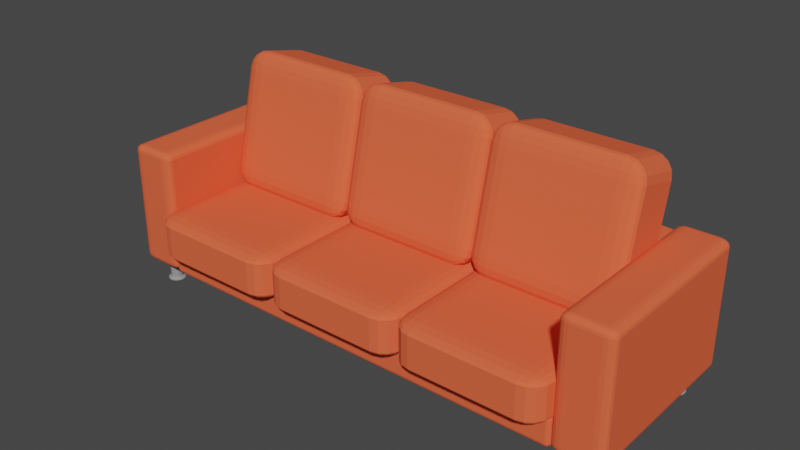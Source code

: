 # Source: Stor_sofa.blend  (saved by Blender 2.82.7; exported with 4.5.12 LTS)
import bpy
from mathutils import Matrix  # noqa: F401  (used for matrix-valued properties, if any)

bpy.ops.wm.read_factory_settings(use_empty=True)
scene = bpy.context.scene
scene.name = 'Scene'

# ---- collections
col_collection = bpy.data.collections.new('Collection'); scene.collection.children.link(col_collection)

# ---- materials (node trees are filled in below, after node groups)
mat_material_009 = bpy.data.materials.new('Material.009')
mat_material_009.use_transparent_shadow = False
mat_material_009.diffuse_color = (0.8714, 0.1301, 0.05613, 1.0)
mat_material_008 = bpy.data.materials.new('Material.008')
mat_material_008.use_transparent_shadow = False
mat_material_008.diffuse_color = (0.8714, 0.1301, 0.05613, 1.0)
mat_material_007 = bpy.data.materials.new('Material.007')
mat_material_007.use_transparent_shadow = False
mat_material_007.diffuse_color = (0.8714, 0.1301, 0.05613, 1.0)
mat_material_010 = bpy.data.materials.new('Material.010')
mat_material_010.use_transparent_shadow = False
mat_material_010.diffuse_color = (0.8714, 0.1301, 0.05613, 1.0)
mat_material_001 = bpy.data.materials.new('Material.001')
mat_material_001.use_transparent_shadow = False
mat_material_001.diffuse_color = (0.8714, 0.1301, 0.05613, 1.0)
mat_material_002 = bpy.data.materials.new('Material.002')
mat_material_002.use_transparent_shadow = False
mat_material_002.diffuse_color = (0.8714, 0.1301, 0.05613, 1.0)
mat_material_003 = bpy.data.materials.new('Material.003')
mat_material_003.use_transparent_shadow = False
mat_material_003.diffuse_color = (0.8714, 0.1301, 0.05613, 1.0)
mat_material_006 = bpy.data.materials.new('Material.006')
mat_material_006.use_transparent_shadow = False
mat_material_006.diffuse_color = (0.8714, 0.1301, 0.05613, 1.0)
mat_material_005 = bpy.data.materials.new('Material.005')
mat_material_005.use_transparent_shadow = False
mat_material_005.diffuse_color = (0.8714, 0.1301, 0.05613, 1.0)
mat_material_004 = bpy.data.materials.new('Material.004')
mat_material_004.use_transparent_shadow = False
mat_material_004.diffuse_color = (0.8714, 0.1301, 0.05613, 1.0)
mat_material_014 = bpy.data.materials.new('Material.014')
mat_material_014.use_transparent_shadow = False
mat_material_014.diffuse_color = (0.2961, 0.2961, 0.2961, 1.0)
mat_material_013 = bpy.data.materials.new('Material.013')
mat_material_013.use_transparent_shadow = False
mat_material_013.diffuse_color = (0.2961, 0.2961, 0.2961, 1.0)
mat_material_011 = bpy.data.materials.new('Material.011')
mat_material_011.use_transparent_shadow = False
mat_material_011.diffuse_color = (0.2961, 0.2961, 0.2961, 1.0)
mat_material_012 = bpy.data.materials.new('Material.012')
mat_material_012.use_transparent_shadow = False
mat_material_012.diffuse_color = (0.2961, 0.2961, 0.2961, 1.0)

# ---- material node trees

# ---- world
world_world = bpy.data.worlds.new('World'); scene.world = world_world
world_world.use_nodes = True; world_world.node_tree.nodes.clear()
_N = world_world.node_tree.nodes; _L = world_world.node_tree.links
n0 = _N.new('ShaderNodeOutputWorld'); n0.name = 'World Output'; n0.location = (300, 300)
n1 = _N.new('ShaderNodeBackground'); n1.name = 'Background'; n1.location = (10, 300)
n1.inputs[0].default_value = (0.05088, 0.05088, 0.05088, 1.0)
_L.new(n1.outputs[0], n0.inputs[0])
n0.is_active_output = True
world_world.color = (0.05088, 0.05088, 0.05088)
world_world.use_sun_shadow = False
world_world.sun_shadow_jitter_overblur = 0.0

# ---- meshes
me_cube_001 = bpy.data.meshes.new('Cube.001')
me_cube_001.from_pydata([(-3.5, -1.5, -0.25), (-3.5, -1.5, 0.25), (-3.5, 1.5, -0.25), (-3.5, 1.5, 0.25), (3.5, -1.5, -0.25), (3.5, -1.5, 0.25), (3.5, 1.5, -0.25), (3.5, 1.5, 0.25)], [], [(0, 1, 3, 2), (2, 3, 7, 6), (6, 7, 5, 4), (4, 5, 1, 0), (2, 6, 4, 0), (7, 3, 1, 5)])
_uv = me_cube_001.uv_layers.new(name='UVMap')
_uv.uv.foreach_set('vector', [0.375, 0.0, 0.625, 0.0, 0.625, 0.25, 0.375, 0.25, 0.375, 0.25, 0.625, 0.25, 0.625, 0.5, 0.375, 0.5, 0.375, 0.5, 0.625, 0.5, 0.625, 0.75, 0.375, 0.75, 0.375, 0.75, 0.625, 0.75, 0.625, 1.0, 0.375, 1.0, 0.125, 0.5, 0.375, 0.5, 0.375, 0.75, 0.125, 0.75, 0.625, 0.5, 0.875, 0.5, 0.875, 0.75, 0.625, 0.75])
me_cube_001.materials.append(mat_material_009)
me_cube_001.use_remesh_fix_poles = True
me_cube_001.use_remesh_preserve_attributes = False
me_cube_001.use_mirror_vertex_groups = False
me_cube_001.update()
me_cube_002 = bpy.data.meshes.new('Cube.002')
me_cube_002.from_pydata([(-0.25, -1.5, -0.25), (-0.25, -1.5, 0.25), (-0.25, 1.5, -0.25), (-0.25, 1.5, 0.25), (0.25, -1.5, -0.25), (0.25, -1.5, 0.25), (0.25, 1.5, -0.25), (0.25, 1.5, 0.25), (-0.25, -1.5, 1.75), (-0.25, 1.5, 1.75), (0.25, -1.5, 1.75), (0.25, 1.5, 1.75)], [], [(0, 1, 3, 2), (2, 3, 7, 6), (6, 7, 5, 4), (4, 5, 1, 0), (2, 6, 4, 0), (3, 1, 8, 9), (11, 9, 8, 10), (1, 5, 10, 8), (7, 3, 9, 11), (5, 7, 11, 10)])
_uv = me_cube_002.uv_layers.new(name='UVMap')
_uv.uv.foreach_set('vector', [0.375, 0.0, 0.625, 0.0, 0.625, 0.25, 0.375, 0.25, 0.375, 0.25, 0.625, 0.25, 0.625, 0.5, 0.375, 0.5, 0.375, 0.5, 0.625, 0.5, 0.625, 0.75, 0.375, 0.75, 0.375, 0.75, 0.625, 0.75, 0.625, 1.0, 0.375, 1.0, 0.125, 0.5, 0.375, 0.5, 0.375, 0.75, 0.125, 0.75, 0.625, 0.25, 0.625, 0.0, 0.625, 0.0, 0.625, 0.25, 0.625, 0.5, 0.875, 0.5, 0.875, 0.75, 0.625, 0.75, 0.625, 1.0, 0.625, 0.75, 0.625, 0.75, 0.625, 1.0, 0.625, 0.5, 0.625, 0.25, 0.625, 0.25, 0.625, 0.5, 0.625, 0.75, 0.625, 0.5, 0.625, 0.5, 0.625, 0.75])
me_cube_002.materials.append(mat_material_008)
me_cube_002.use_remesh_fix_poles = True
me_cube_002.use_remesh_preserve_attributes = False
me_cube_002.use_mirror_vertex_groups = False
me_cube_002.update()
me_cube_003 = bpy.data.meshes.new('Cube.003')
me_cube_003.from_pydata([(-0.25, -1.5, -0.25), (-0.25, -1.5, 0.25), (-0.25, 1.5, -0.25), (-0.25, 1.5, 0.25), (0.25, -1.5, -0.25), (0.25, -1.5, 0.25), (0.25, 1.5, -0.25), (0.25, 1.5, 0.25), (-0.25, -1.5, 1.75), (-0.25, 1.5, 1.75), (0.25, -1.5, 1.75), (0.25, 1.5, 1.75)], [], [(0, 1, 3, 2), (2, 3, 7, 6), (6, 7, 5, 4), (4, 5, 1, 0), (2, 6, 4, 0), (7, 3, 9, 11), (11, 9, 8, 10), (5, 7, 11, 10), (3, 1, 8, 9), (1, 5, 10, 8)])
_uv = me_cube_003.uv_layers.new(name='UVMap')
_uv.uv.foreach_set('vector', [0.375, 0.0, 0.625, 0.0, 0.625, 0.25, 0.375, 0.25, 0.375, 0.25, 0.625, 0.25, 0.625, 0.5, 0.375, 0.5, 0.375, 0.5, 0.625, 0.5, 0.625, 0.75, 0.375, 0.75, 0.375, 0.75, 0.625, 0.75, 0.625, 1.0, 0.375, 1.0, 0.125, 0.5, 0.375, 0.5, 0.375, 0.75, 0.125, 0.75, 0.625, 0.5, 0.625, 0.25, 0.625, 0.25, 0.625, 0.5, 0.625, 0.5, 0.875, 0.5, 0.875, 0.75, 0.625, 0.75, 0.625, 0.75, 0.625, 0.5, 0.625, 0.5, 0.625, 0.75, 0.625, 0.25, 0.625, 0.0, 0.625, 0.0, 0.625, 0.25, 0.625, 1.0, 0.625, 0.75, 0.625, 0.75, 0.625, 1.0])
me_cube_003.materials.append(mat_material_007)
me_cube_003.use_remesh_fix_poles = True
me_cube_003.use_remesh_preserve_attributes = False
me_cube_003.use_mirror_vertex_groups = False
me_cube_003.update()
me_cube_004 = bpy.data.meshes.new('Cube.004')
me_cube_004.from_pydata([(-0.25, -0.25, -0.25), (-0.25, -0.25, 0.25), (-0.25, 0.25, -0.25), (-0.25, 0.25, 0.25), (0.25, -0.25, -0.25), (0.25, -0.25, 0.25), (0.25, 0.25, -0.25), (0.25, 0.25, 0.25), (-0.25, -0.25, 1.2), (-0.25, 0.25, 1.2), (0.25, -0.25, 1.2), (0.25, 0.25, 1.2)], [], [(0, 1, 3, 2), (2, 3, 7, 6), (6, 7, 5, 4), (4, 5, 1, 0), (2, 6, 4, 0), (1, 5, 10, 8), (11, 9, 8, 10), (7, 3, 9, 11), (5, 7, 11, 10), (3, 1, 8, 9)])
_uv = me_cube_004.uv_layers.new(name='UVMap')
_uv.uv.foreach_set('vector', [0.375, 0.0, 0.625, 0.0, 0.625, 0.25, 0.375, 0.25, 0.375, 0.25, 0.625, 0.25, 0.625, 0.5, 0.375, 0.5, 0.375, 0.5, 0.625, 0.5, 0.625, 0.75, 0.375, 0.75, 0.375, 0.75, 0.625, 0.75, 0.625, 1.0, 0.375, 1.0, 0.125, 0.5, 0.375, 0.5, 0.375, 0.75, 0.125, 0.75, 0.625, 1.0, 0.625, 0.75, 0.625, 0.75, 0.625, 1.0, 0.625, 0.5, 0.875, 0.5, 0.875, 0.75, 0.625, 0.75, 0.625, 0.5, 0.625, 0.25, 0.625, 0.25, 0.625, 0.5, 0.625, 0.75, 0.625, 0.5, 0.625, 0.5, 0.625, 0.75, 0.625, 0.25, 0.625, 0.0, 0.625, 0.0, 0.625, 0.25])
me_cube_004.materials.append(mat_material_010)
me_cube_004.use_remesh_fix_poles = True
me_cube_004.use_remesh_preserve_attributes = False
me_cube_004.use_mirror_vertex_groups = False
me_cube_004.update()
me_cube_005 = bpy.data.meshes.new('Cube.005')
me_cube_005.from_pydata([(-0.25, -0.25, -0.25), (-0.25, -0.25, 0.25), (-0.25, 0.25, -0.25), (-0.25, 0.25, 0.25), (0.25, -0.25, -0.25), (0.25, -0.25, 0.25), (0.25, 0.25, -0.25), (0.25, 0.25, 0.25)], [], [(0, 1, 3, 2), (2, 3, 7, 6), (6, 7, 5, 4), (4, 5, 1, 0), (2, 6, 4, 0), (7, 3, 1, 5)])
_uv = me_cube_005.uv_layers.new(name='UVMap')
_uv.uv.foreach_set('vector', [0.375, 0.0, 0.625, 0.0, 0.625, 0.25, 0.375, 0.25, 0.375, 0.25, 0.625, 0.25, 0.625, 0.5, 0.375, 0.5, 0.375, 0.5, 0.625, 0.5, 0.625, 0.75, 0.375, 0.75, 0.375, 0.75, 0.625, 0.75, 0.625, 1.0, 0.375, 1.0, 0.125, 0.5, 0.375, 0.5, 0.375, 0.75, 0.125, 0.75, 0.625, 0.5, 0.875, 0.5, 0.875, 0.75, 0.625, 0.75])
me_cube_005.materials.append(mat_material_001)
me_cube_005.use_remesh_fix_poles = True
me_cube_005.use_remesh_preserve_attributes = False
me_cube_005.use_mirror_vertex_groups = False
me_cube_005.update()
me_cube_006 = bpy.data.meshes.new('Cube.006')
me_cube_006.from_pydata([(-0.25, -0.25, -0.25), (-0.25, -0.25, 0.25), (-0.25, 0.25, -0.25), (-0.25, 0.25, 0.25), (0.25, -0.25, -0.25), (0.25, -0.25, 0.25), (0.25, 0.25, -0.25), (0.25, 0.25, 0.25)], [], [(0, 1, 3, 2), (2, 3, 7, 6), (6, 7, 5, 4), (4, 5, 1, 0), (2, 6, 4, 0), (7, 3, 1, 5)])
_uv = me_cube_006.uv_layers.new(name='UVMap')
_uv.uv.foreach_set('vector', [0.375, 0.0, 0.625, 0.0, 0.625, 0.25, 0.375, 0.25, 0.375, 0.25, 0.625, 0.25, 0.625, 0.5, 0.375, 0.5, 0.375, 0.5, 0.625, 0.5, 0.625, 0.75, 0.375, 0.75, 0.375, 0.75, 0.625, 0.75, 0.625, 1.0, 0.375, 1.0, 0.125, 0.5, 0.375, 0.5, 0.375, 0.75, 0.125, 0.75, 0.625, 0.5, 0.875, 0.5, 0.875, 0.75, 0.625, 0.75])
me_cube_006.materials.append(mat_material_002)
me_cube_006.use_remesh_fix_poles = True
me_cube_006.use_remesh_preserve_attributes = False
me_cube_006.use_mirror_vertex_groups = False
me_cube_006.update()
me_cube_007 = bpy.data.meshes.new('Cube.007')
me_cube_007.from_pydata([(-0.25, -0.25, -0.25), (-0.25, -0.25, 0.25), (-0.25, 0.25, -0.25), (-0.25, 0.25, 0.25), (0.25, -0.25, -0.25), (0.25, -0.25, 0.25), (0.25, 0.25, -0.25), (0.25, 0.25, 0.25)], [], [(0, 1, 3, 2), (2, 3, 7, 6), (6, 7, 5, 4), (4, 5, 1, 0), (2, 6, 4, 0), (7, 3, 1, 5)])
_uv = me_cube_007.uv_layers.new(name='UVMap')
_uv.uv.foreach_set('vector', [0.375, 0.0, 0.625, 0.0, 0.625, 0.25, 0.375, 0.25, 0.375, 0.25, 0.625, 0.25, 0.625, 0.5, 0.375, 0.5, 0.375, 0.5, 0.625, 0.5, 0.625, 0.75, 0.375, 0.75, 0.375, 0.75, 0.625, 0.75, 0.625, 1.0, 0.375, 1.0, 0.125, 0.5, 0.375, 0.5, 0.375, 0.75, 0.125, 0.75, 0.625, 0.5, 0.875, 0.5, 0.875, 0.75, 0.625, 0.75])
me_cube_007.materials.append(mat_material_003)
me_cube_007.use_remesh_fix_poles = True
me_cube_007.use_remesh_preserve_attributes = False
me_cube_007.use_mirror_vertex_groups = False
me_cube_007.update()
me_cube_008 = bpy.data.meshes.new('Cube.008')
me_cube_008.from_pydata([(-0.25, -0.25, -0.25), (-0.25, -0.25, 0.25), (-0.25, 0.25, -0.25), (-0.25, 0.25, 0.25), (0.25, -0.25, -0.25), (0.25, -0.25, 0.25), (0.25, 0.25, -0.25), (0.25, 0.25, 0.25)], [], [(0, 1, 3, 2), (2, 3, 7, 6), (6, 7, 5, 4), (4, 5, 1, 0), (2, 6, 4, 0), (7, 3, 1, 5)])
_uv = me_cube_008.uv_layers.new(name='UVMap')
_uv.uv.foreach_set('vector', [0.375, 0.0, 0.625, 0.0, 0.625, 0.25, 0.375, 0.25, 0.375, 0.25, 0.625, 0.25, 0.625, 0.5, 0.375, 0.5, 0.375, 0.5, 0.625, 0.5, 0.625, 0.75, 0.375, 0.75, 0.375, 0.75, 0.625, 0.75, 0.625, 1.0, 0.375, 1.0, 0.125, 0.5, 0.375, 0.5, 0.375, 0.75, 0.125, 0.75, 0.625, 0.5, 0.875, 0.5, 0.875, 0.75, 0.625, 0.75])
me_cube_008.materials.append(mat_material_006)
me_cube_008.use_remesh_fix_poles = True
me_cube_008.use_remesh_preserve_attributes = False
me_cube_008.use_mirror_vertex_groups = False
me_cube_008.update()
me_cube_009 = bpy.data.meshes.new('Cube.009')
me_cube_009.from_pydata([(-0.25, -0.25, -0.25), (-0.25, -0.25, 0.25), (-0.25, 0.25, -0.25), (-0.25, 0.25, 0.25), (0.25, -0.25, -0.25), (0.25, -0.25, 0.25), (0.25, 0.25, -0.25), (0.25, 0.25, 0.25)], [], [(0, 1, 3, 2), (2, 3, 7, 6), (6, 7, 5, 4), (4, 5, 1, 0), (2, 6, 4, 0), (7, 3, 1, 5)])
_uv = me_cube_009.uv_layers.new(name='UVMap')
_uv.uv.foreach_set('vector', [0.375, 0.0, 0.625, 0.0, 0.625, 0.25, 0.375, 0.25, 0.375, 0.25, 0.625, 0.25, 0.625, 0.5, 0.375, 0.5, 0.375, 0.5, 0.625, 0.5, 0.625, 0.75, 0.375, 0.75, 0.375, 0.75, 0.625, 0.75, 0.625, 1.0, 0.375, 1.0, 0.125, 0.5, 0.375, 0.5, 0.375, 0.75, 0.125, 0.75, 0.625, 0.5, 0.875, 0.5, 0.875, 0.75, 0.625, 0.75])
me_cube_009.materials.append(mat_material_005)
me_cube_009.use_remesh_fix_poles = True
me_cube_009.use_remesh_preserve_attributes = False
me_cube_009.use_mirror_vertex_groups = False
me_cube_009.update()
me_cube_010 = bpy.data.meshes.new('Cube.010')
me_cube_010.from_pydata([(-0.25, -0.25, -0.25), (-0.25, -0.25, 0.25), (-0.25, 0.25, -0.25), (-0.25, 0.25, 0.25), (0.25, -0.25, -0.25), (0.25, -0.25, 0.25), (0.25, 0.25, -0.25), (0.25, 0.25, 0.25)], [], [(0, 1, 3, 2), (2, 3, 7, 6), (6, 7, 5, 4), (4, 5, 1, 0), (2, 6, 4, 0), (7, 3, 1, 5)])
_uv = me_cube_010.uv_layers.new(name='UVMap')
_uv.uv.foreach_set('vector', [0.375, 0.0, 0.625, 0.0, 0.625, 0.25, 0.375, 0.25, 0.375, 0.25, 0.625, 0.25, 0.625, 0.5, 0.375, 0.5, 0.375, 0.5, 0.625, 0.5, 0.625, 0.75, 0.375, 0.75, 0.375, 0.75, 0.625, 0.75, 0.625, 1.0, 0.375, 1.0, 0.125, 0.5, 0.375, 0.5, 0.375, 0.75, 0.125, 0.75, 0.625, 0.5, 0.875, 0.5, 0.875, 0.75, 0.625, 0.75])
me_cube_010.materials.append(mat_material_004)
me_cube_010.use_remesh_fix_poles = True
me_cube_010.use_remesh_preserve_attributes = False
me_cube_010.use_mirror_vertex_groups = False
me_cube_010.update()
me_cylinder = bpy.data.meshes.new('Cylinder')
me_cylinder.from_pydata([(9.366e-09, 0.1403, -0.24), (0.0, 0.1, 0.25), (0.02918, 0.1373, -0.24), (0.02079, 0.09781, 0.25), (0.05708, 0.1282, -0.24), (0.04067, 0.09135, 0.25), (0.08249, 0.1135, -0.24), (0.05878, 0.0809, 0.25), (0.1043, 0.0939, -0.24), (0.07431, 0.06691, 0.25), (0.1215, 0.07017, -0.24), (0.0866, 0.05, 0.25), (0.1335, 0.04337, -0.24), (0.09511, 0.0309, 0.25), (0.1396, 0.01467, -0.24), (0.09945, 0.01045, 0.25), (0.1396, -0.01467, -0.24), (0.09945, -0.01045, 0.25), (0.1335, -0.04337, -0.24), (0.09511, -0.0309, 0.25), (0.1215, -0.07017, -0.24), (0.0866, -0.05, 0.25), (0.1043, -0.0939, -0.24), (0.07431, -0.06691, 0.25), (0.08249, -0.1135, -0.24), (0.05878, -0.0809, 0.25), (0.05708, -0.1282, -0.24), (0.04067, -0.09135, 0.25), (0.02918, -0.1373, -0.24), (0.02079, -0.09781, 0.25), (-2.902e-09, -0.1403, -0.24), (-8.742e-09, -0.1, 0.25), (-0.02918, -0.1373, -0.24), (-0.02079, -0.09781, 0.25), (-0.05708, -0.1282, -0.24), (-0.04067, -0.09135, 0.25), (-0.08249, -0.1135, -0.24), (-0.05878, -0.0809, 0.25), (-0.1043, -0.0939, -0.24), (-0.07431, -0.06691, 0.25), (-0.1215, -0.07017, -0.24), (-0.0866, -0.05, 0.25), (-0.1335, -0.04337, -0.24), (-0.09511, -0.0309, 0.25), (-0.1396, -0.01467, -0.24), (-0.09945, -0.01045, 0.25), (-0.1396, 0.01467, -0.24), (-0.09945, 0.01045, 0.25), (-0.1335, 0.04337, -0.24), (-0.09511, 0.0309, 0.25), (-0.1215, 0.07017, -0.24), (-0.0866, 0.05, 0.25), (-0.1043, 0.0939, -0.24), (-0.07431, 0.06691, 0.25), (-0.08249, 0.1135, -0.24), (-0.05878, 0.0809, 0.25), (-0.05708, 0.1282, -0.24), (-0.04067, 0.09135, 0.25), (-0.02918, 0.1373, -0.24), (-0.02079, 0.09781, 0.25), (0.0, 0.1, 0.0), (0.02079, 0.09781, 0.0), (0.04067, 0.09135, 0.0), (0.05878, 0.0809, 0.0), (0.07431, 0.06691, 0.0), (0.0866, 0.05, 0.0), (0.09511, 0.0309, 0.0), (0.09945, 0.01045, 0.0), (0.09945, -0.01045, 0.0), (0.09511, -0.0309, 0.0), (0.0866, -0.05, 0.0), (0.07431, -0.06691, 0.0), (0.05878, -0.0809, 0.0), (0.04067, -0.09135, 0.0), (0.02079, -0.09781, 0.0), (-8.742e-09, -0.1, 0.0), (-0.02079, -0.09781, 0.0), (-0.04067, -0.09135, 0.0), (-0.05878, -0.0809, 0.0), (-0.07431, -0.06691, 0.0), (-0.0866, -0.05, 0.0), (-0.09511, -0.0309, 0.0), (-0.09945, -0.01045, 0.0), (-0.09945, 0.01045, 0.0), (-0.09511, 0.0309, 0.0), (-0.0866, 0.05, 0.0), (-0.07431, 0.06691, 0.0), (-0.05878, 0.0809, 0.0), (-0.04067, 0.09135, 0.0), (-0.02079, 0.09781, 0.0), (0.02079, 0.09781, -0.125), (0.04067, 0.09135, -0.125), (0.05878, 0.0809, -0.125), (0.07431, 0.06691, -0.125), (0.0866, 0.05, -0.125), (0.09511, 0.0309, -0.125), (0.09945, 0.01045, -0.125), (0.09945, -0.01045, -0.125), (0.09511, -0.0309, -0.125), (0.0866, -0.05, -0.125), (0.07431, -0.06691, -0.125), (0.05878, -0.0809, -0.125), (0.04067, -0.09135, -0.125), (0.02079, -0.09781, -0.125), (-8.742e-09, -0.1, -0.125), (-0.02079, -0.09781, -0.125), (-0.04067, -0.09135, -0.125), (-0.05878, -0.0809, -0.125), (-0.07431, -0.06691, -0.125), (-0.0866, -0.05, -0.125), (-0.09511, -0.0309, -0.125), (-0.09945, -0.01045, -0.125), (-0.09945, 0.01045, -0.125), (-0.09511, 0.0309, -0.125), (-0.0866, 0.05, -0.125), (-0.07431, 0.06691, -0.125), (-0.05878, 0.0809, -0.125), (-0.04067, 0.09135, -0.125), (-0.02079, 0.09781, -0.125), (0.0, 0.1, -0.125), (0.02079, 0.09781, -0.1875), (0.04067, 0.09135, -0.1875), (0.05878, 0.0809, -0.1875), (0.07431, 0.06691, -0.1875), (0.0866, 0.05, -0.1875), (0.09511, 0.0309, -0.1875), (0.09945, 0.01045, -0.1875), (0.09945, -0.01045, -0.1875), (0.09511, -0.0309, -0.1875), (0.0866, -0.05, -0.1875), (0.07431, -0.06691, -0.1875), (0.05878, -0.0809, -0.1875), (0.04067, -0.09135, -0.1875), (0.02079, -0.09781, -0.1875), (-8.742e-09, -0.1, -0.1875), (-0.02079, -0.09781, -0.1875), (-0.04067, -0.09135, -0.1875), (-0.05878, -0.0809, -0.1875), (-0.07431, -0.06691, -0.1875), (-0.0866, -0.05, -0.1875), (-0.09511, -0.0309, -0.1875), (-0.09945, -0.01045, -0.1875), (-0.09945, 0.01045, -0.1875), (-0.09511, 0.0309, -0.1875), (-0.0866, 0.05, -0.1875), (-0.07431, 0.06691, -0.1875), (-0.05878, 0.0809, -0.1875), (-0.04067, 0.09135, -0.1875), (-0.02079, 0.09781, -0.1875), (0.0, 0.1, -0.1875), (0.02918, 0.1373, -0.2217), (0.05708, 0.1282, -0.2217), (0.08249, 0.1135, -0.2217), (0.1043, 0.0939, -0.2217), (0.1215, 0.07017, -0.2217), (0.1335, 0.04337, -0.2217), (0.1396, 0.01467, -0.2217), (0.1396, -0.01467, -0.2217), (0.1335, -0.04337, -0.2217), (0.1215, -0.07017, -0.2217), (0.1043, -0.0939, -0.2217), (0.08249, -0.1135, -0.2217), (0.05708, -0.1282, -0.2217), (0.02918, -0.1373, -0.2217), (-2.902e-09, -0.1403, -0.2217), (-0.02918, -0.1373, -0.2217), (-0.05708, -0.1282, -0.2217), (-0.08249, -0.1135, -0.2217), (-0.1043, -0.0939, -0.2217), (-0.1215, -0.07017, -0.2217), (-0.1335, -0.04337, -0.2217), (-0.1396, -0.01467, -0.2217), (-0.1396, 0.01467, -0.2217), (-0.1335, 0.04337, -0.2217), (-0.1215, 0.07017, -0.2217), (-0.1043, 0.0939, -0.2217), (-0.08249, 0.1135, -0.2217), (-0.05708, 0.1282, -0.2217), (-0.02918, 0.1373, -0.2217), (9.366e-09, 0.1403, -0.2217)], [], [(60, 1, 3, 61), (61, 3, 5, 62), (62, 5, 7, 63), (63, 7, 9, 64), (64, 9, 11, 65), (65, 11, 13, 66), (66, 13, 15, 67), (67, 15, 17, 68), (68, 17, 19, 69), (69, 19, 21, 70), (70, 21, 23, 71), (71, 23, 25, 72), (72, 25, 27, 73), (73, 27, 29, 74), (74, 29, 31, 75), (75, 31, 33, 76), (76, 33, 35, 77), (77, 35, 37, 78), (78, 37, 39, 79), (79, 39, 41, 80), (80, 41, 43, 81), (81, 43, 45, 82), (82, 45, 47, 83), (83, 47, 49, 84), (84, 49, 51, 85), (85, 51, 53, 86), (86, 53, 55, 87), (87, 55, 57, 88), (3, 1, 59, 57, 55, 53, 51, 49, 47, 45, 43, 41, 39, 37, 35, 33, 31, 29, 27, 25, 23, 21, 19, 17, 15, 13, 11, 9, 7, 5), (88, 57, 59, 89), (89, 59, 1, 60), (0, 2, 4, 6, 8, 10, 12, 14, 16, 18, 20, 22, 24, 26, 28, 30, 32, 34, 36, 38, 40, 42, 44, 46, 48, 50, 52, 54, 56, 58), (118, 89, 60, 119), (117, 88, 89, 118), (116, 87, 88, 117), (115, 86, 87, 116), (114, 85, 86, 115), (113, 84, 85, 114), (112, 83, 84, 113), (111, 82, 83, 112), (110, 81, 82, 111), (109, 80, 81, 110), (108, 79, 80, 109), (107, 78, 79, 108), (106, 77, 78, 107), (105, 76, 77, 106), (104, 75, 76, 105), (103, 74, 75, 104), (102, 73, 74, 103), (101, 72, 73, 102), (100, 71, 72, 101), (99, 70, 71, 100), (98, 69, 70, 99), (97, 68, 69, 98), (96, 67, 68, 97), (95, 66, 67, 96), (94, 65, 66, 95), (93, 64, 65, 94), (92, 63, 64, 93), (91, 62, 63, 92), (90, 61, 62, 91), (119, 60, 61, 90), (149, 119, 90, 120), (120, 90, 91, 121), (121, 91, 92, 122), (122, 92, 93, 123), (123, 93, 94, 124), (124, 94, 95, 125), (125, 95, 96, 126), (126, 96, 97, 127), (127, 97, 98, 128), (128, 98, 99, 129), (129, 99, 100, 130), (130, 100, 101, 131), (131, 101, 102, 132), (132, 102, 103, 133), (133, 103, 104, 134), (134, 104, 105, 135), (135, 105, 106, 136), (136, 106, 107, 137), (137, 107, 108, 138), (138, 108, 109, 139), (139, 109, 110, 140), (140, 110, 111, 141), (141, 111, 112, 142), (142, 112, 113, 143), (143, 113, 114, 144), (144, 114, 115, 145), (145, 115, 116, 146), (146, 116, 117, 147), (147, 117, 118, 148), (148, 118, 119, 149), (178, 148, 149, 179), (177, 147, 148, 178), (176, 146, 147, 177), (175, 145, 146, 176), (174, 144, 145, 175), (173, 143, 144, 174), (172, 142, 143, 173), (171, 141, 142, 172), (170, 140, 141, 171), (169, 139, 140, 170), (168, 138, 139, 169), (167, 137, 138, 168), (166, 136, 137, 167), (165, 135, 136, 166), (164, 134, 135, 165), (163, 133, 134, 164), (162, 132, 133, 163), (161, 131, 132, 162), (160, 130, 131, 161), (159, 129, 130, 160), (158, 128, 129, 159), (157, 127, 128, 158), (156, 126, 127, 157), (155, 125, 126, 156), (154, 124, 125, 155), (153, 123, 124, 154), (152, 122, 123, 153), (151, 121, 122, 152), (150, 120, 121, 151), (179, 149, 120, 150), (0, 179, 150, 2), (2, 150, 151, 4), (4, 151, 152, 6), (6, 152, 153, 8), (8, 153, 154, 10), (10, 154, 155, 12), (12, 155, 156, 14), (14, 156, 157, 16), (16, 157, 158, 18), (18, 158, 159, 20), (20, 159, 160, 22), (22, 160, 161, 24), (24, 161, 162, 26), (26, 162, 163, 28), (28, 163, 164, 30), (30, 164, 165, 32), (32, 165, 166, 34), (34, 166, 167, 36), (36, 167, 168, 38), (38, 168, 169, 40), (40, 169, 170, 42), (42, 170, 171, 44), (44, 171, 172, 46), (46, 172, 173, 48), (48, 173, 174, 50), (50, 174, 175, 52), (52, 175, 176, 54), (54, 176, 177, 56), (56, 177, 178, 58), (58, 178, 179, 0)])
_uv = me_cylinder.uv_layers.new(name='UVMap')
_uv.uv.foreach_set('vector', [1.0, 0.75, 1.0, 1.0, 0.9667, 1.0, 0.9667, 0.75, 0.9667, 0.75, 0.9667, 1.0, 0.9333, 1.0, 0.9333, 0.75, 0.9333, 0.75, 0.9333, 1.0, 0.9, 1.0, 0.9, 0.75, 0.9, 0.75, 0.9, 1.0, 0.8667, 1.0, 0.8667, 0.75, 0.8667, 0.75, 0.8667, 1.0, 0.8333, 1.0, 0.8333, 0.75, 0.8333, 0.75, 0.8333, 1.0, 0.8, 1.0, 0.8, 0.75, 0.8, 0.75, 0.8, 1.0, 0.7667, 1.0, 0.7667, 0.75, 0.7667, 0.75, 0.7667, 1.0, 0.7333, 1.0, 0.7333, 0.75, 0.7333, 0.75, 0.7333, 1.0, 0.7, 1.0, 0.7, 0.75, 0.7, 0.75, 0.7, 1.0, 0.6667, 1.0, 0.6667, 0.75, 0.6667, 0.75, 0.6667, 1.0, 0.6333, 1.0, 0.6333, 0.75, 0.6333, 0.75, 0.6333, 1.0, 0.6, 1.0, 0.6, 0.75, 0.6, 0.75, 0.6, 1.0, 0.5667, 1.0, 0.5667, 0.75, 0.5667, 0.75, 0.5667, 1.0, 0.5333, 1.0, 0.5333, 0.75, 0.5333, 0.75, 0.5333, 1.0, 0.5, 1.0, 0.5, 0.75, 0.5, 0.75, 0.5, 1.0, 0.4667, 1.0, 0.4667, 0.75, 0.4667, 0.75, 0.4667, 1.0, 0.4333, 1.0, 0.4333, 0.75, 0.4333, 0.75, 0.4333, 1.0, 0.4, 1.0, 0.4, 0.75, 0.4, 0.75, 0.4, 1.0, 0.3667, 1.0, 0.3667, 0.75, 0.3667, 0.75, 0.3667, 1.0, 0.3333, 1.0, 0.3333, 0.75, 0.3333, 0.75, 0.3333, 1.0, 0.3, 1.0, 0.3, 0.75, 0.3, 0.75, 0.3, 1.0, 0.2667, 1.0, 0.2667, 0.75, 0.2667, 0.75, 0.2667, 1.0, 0.2333, 1.0, 0.2333, 0.75, 0.2333, 0.75, 0.2333, 1.0, 0.2, 1.0, 0.2, 0.75, 0.2, 0.75, 0.2, 1.0, 0.1667, 1.0, 0.1667, 0.75, 0.1667, 0.75, 0.1667, 1.0, 0.1333, 1.0, 0.1333, 0.75, 0.1333, 0.75, 0.1333, 1.0, 0.1, 1.0, 0.1, 0.75, 0.1, 0.75, 0.1, 1.0, 0.06667, 1.0, 0.06667, 0.75, 0.2999, 0.4848, 0.25, 0.49, 0.2001, 0.4848, 0.1524, 0.4693, 0.1089, 0.4442, 0.07165, 0.4106, 0.04215, 0.37, 0.02175, 0.3242, 0.01131, 0.2751, 0.01131, 0.2249, 0.02175, 0.1758, 0.04215, 0.13, 0.07165, 0.08941, 0.1089, 0.05584, 0.1524, 0.03075, 0.2001, 0.01524, 0.25, 0.01, 0.2999, 0.01524, 0.3476, 0.03075, 0.3911, 0.05584, 0.4284, 0.08941, 0.4578, 0.13, 0.4783, 0.1758, 0.4887, 0.2249, 0.4887, 0.2751, 0.4783, 0.3242, 0.4578, 0.37, 0.4284, 0.4106, 0.3911, 0.4442, 0.3476, 0.4693, 0.06667, 0.75, 0.06667, 1.0, 0.03333, 1.0, 0.03333, 0.75, 0.03333, 0.75, 0.03333, 1.0, -3.651e-07, 1.0, -3.651e-07, 0.75, 0.75, 0.49, 0.7999, 0.4848, 0.8476, 0.4693, 0.8911, 0.4442, 0.9284, 0.4106, 0.9578, 0.37, 0.9783, 0.3242, 0.9887, 0.2751, 0.9887, 0.2249, 0.9783, 0.1758, 0.9578, 0.13, 0.9284, 0.08941, 0.8911, 0.05584, 0.8476, 0.03075, 0.7999, 0.01524, 0.75, 0.01, 0.7001, 0.01524, 0.6524, 0.03075, 0.6089, 0.05584, 0.5716, 0.08941, 0.5422, 0.13, 0.5217, 0.1758, 0.5113, 0.2249, 0.5113, 0.2751, 0.5217, 0.3242, 0.5422, 0.37, 0.5716, 0.4106, 0.6089, 0.4442, 0.6524, 0.4693, 0.7001, 0.4848, 0.03333, 0.625, 0.03333, 0.75, -3.651e-07, 0.75, -3.651e-07, 0.625, 0.06667, 0.625, 0.06667, 0.75, 0.03333, 0.75, 0.03333, 0.625, 0.1, 0.625, 0.1, 0.75, 0.06667, 0.75, 0.06667, 0.625, 0.1333, 0.625, 0.1333, 0.75, 0.1, 0.75, 0.1, 0.625, 0.1667, 0.625, 0.1667, 0.75, 0.1333, 0.75, 0.1333, 0.625, 0.2, 0.625, 0.2, 0.75, 0.1667, 0.75, 0.1667, 0.625, 0.2333, 0.625, 0.2333, 0.75, 0.2, 0.75, 0.2, 0.625, 0.2667, 0.625, 0.2667, 0.75, 0.2333, 0.75, 0.2333, 0.625, 0.3, 0.625, 0.3, 0.75, 0.2667, 0.75, 0.2667, 0.625, 0.3333, 0.625, 0.3333, 0.75, 0.3, 0.75, 0.3, 0.625, 0.3667, 0.625, 0.3667, 0.75, 0.3333, 0.75, 0.3333, 0.625, 0.4, 0.625, 0.4, 0.75, 0.3667, 0.75, 0.3667, 0.625, 0.4333, 0.625, 0.4333, 0.75, 0.4, 0.75, 0.4, 0.625, 0.4667, 0.625, 0.4667, 0.75, 0.4333, 0.75, 0.4333, 0.625, 0.5, 0.625, 0.5, 0.75, 0.4667, 0.75, 0.4667, 0.625, 0.5333, 0.625, 0.5333, 0.75, 0.5, 0.75, 0.5, 0.625, 0.5667, 0.625, 0.5667, 0.75, 0.5333, 0.75, 0.5333, 0.625, 0.6, 0.625, 0.6, 0.75, 0.5667, 0.75, 0.5667, 0.625, 0.6333, 0.625, 0.6333, 0.75, 0.6, 0.75, 0.6, 0.625, 0.6667, 0.625, 0.6667, 0.75, 0.6333, 0.75, 0.6333, 0.625, 0.7, 0.625, 0.7, 0.75, 0.6667, 0.75, 0.6667, 0.625, 0.7333, 0.625, 0.7333, 0.75, 0.7, 0.75, 0.7, 0.625, 0.7667, 0.625, 0.7667, 0.75, 0.7333, 0.75, 0.7333, 0.625, 0.8, 0.625, 0.8, 0.75, 0.7667, 0.75, 0.7667, 0.625, 0.8333, 0.625, 0.8333, 0.75, 0.8, 0.75, 0.8, 0.625, 0.8667, 0.625, 0.8667, 0.75, 0.8333, 0.75, 0.8333, 0.625, 0.9, 0.625, 0.9, 0.75, 0.8667, 0.75, 0.8667, 0.625, 0.9333, 0.625, 0.9333, 0.75, 0.9, 0.75, 0.9, 0.625, 0.9667, 0.625, 0.9667, 0.75, 0.9333, 0.75, 0.9333, 0.625, 1.0, 0.625, 1.0, 0.75, 0.9667, 0.75, 0.9667, 0.625, 1.0, 0.5625, 1.0, 0.625, 0.9667, 0.625, 0.9667, 0.5625, 0.9667, 0.5625, 0.9667, 0.625, 0.9333, 0.625, 0.9333, 0.5625, 0.9333, 0.5625, 0.9333, 0.625, 0.9, 0.625, 0.9, 0.5625, 0.9, 0.5625, 0.9, 0.625, 0.8667, 0.625, 0.8667, 0.5625, 0.8667, 0.5625, 0.8667, 0.625, 0.8333, 0.625, 0.8333, 0.5625, 0.8333, 0.5625, 0.8333, 0.625, 0.8, 0.625, 0.8, 0.5625, 0.8, 0.5625, 0.8, 0.625, 0.7667, 0.625, 0.7667, 0.5625, 0.7667, 0.5625, 0.7667, 0.625, 0.7333, 0.625, 0.7333, 0.5625, 0.7333, 0.5625, 0.7333, 0.625, 0.7, 0.625, 0.7, 0.5625, 0.7, 0.5625, 0.7, 0.625, 0.6667, 0.625, 0.6667, 0.5625, 0.6667, 0.5625, 0.6667, 0.625, 0.6333, 0.625, 0.6333, 0.5625, 0.6333, 0.5625, 0.6333, 0.625, 0.6, 0.625, 0.6, 0.5625, 0.6, 0.5625, 0.6, 0.625, 0.5667, 0.625, 0.5667, 0.5625, 0.5667, 0.5625, 0.5667, 0.625, 0.5333, 0.625, 0.5333, 0.5625, 0.5333, 0.5625, 0.5333, 0.625, 0.5, 0.625, 0.5, 0.5625, 0.5, 0.5625, 0.5, 0.625, 0.4667, 0.625, 0.4667, 0.5625, 0.4667, 0.5625, 0.4667, 0.625, 0.4333, 0.625, 0.4333, 0.5625, 0.4333, 0.5625, 0.4333, 0.625, 0.4, 0.625, 0.4, 0.5625, 0.4, 0.5625, 0.4, 0.625, 0.3667, 0.625, 0.3667, 0.5625, 0.3667, 0.5625, 0.3667, 0.625, 0.3333, 0.625, 0.3333, 0.5625, 0.3333, 0.5625, 0.3333, 0.625, 0.3, 0.625, 0.3, 0.5625, 0.3, 0.5625, 0.3, 0.625, 0.2667, 0.625, 0.2667, 0.5625, 0.2667, 0.5625, 0.2667, 0.625, 0.2333, 0.625, 0.2333, 0.5625, 0.2333, 0.5625, 0.2333, 0.625, 0.2, 0.625, 0.2, 0.5625, 0.2, 0.5625, 0.2, 0.625, 0.1667, 0.625, 0.1667, 0.5625, 0.1667, 0.5625, 0.1667, 0.625, 0.1333, 0.625, 0.1333, 0.5625, 0.1333, 0.5625, 0.1333, 0.625, 0.1, 0.625, 0.1, 0.5625, 0.1, 0.5625, 0.1, 0.625, 0.06667, 0.625, 0.06667, 0.5625, 0.06667, 0.5625, 0.06667, 0.625, 0.03333, 0.625, 0.03333, 0.5625, 0.03333, 0.5625, 0.03333, 0.625, -3.651e-07, 0.625, -3.651e-07, 0.5625, 0.03333, 0.5312, 0.03333, 0.5625, -3.651e-07, 0.5625, -3.651e-07, 0.5312, 0.06667, 0.5312, 0.06667, 0.5625, 0.03333, 0.5625, 0.03333, 0.5312, 0.1, 0.5312, 0.1, 0.5625, 0.06667, 0.5625, 0.06667, 0.5312, 0.1333, 0.5312, 0.1333, 0.5625, 0.1, 0.5625, 0.1, 0.5312, 0.1667, 0.5312, 0.1667, 0.5625, 0.1333, 0.5625, 0.1333, 0.5312, 0.2, 0.5312, 0.2, 0.5625, 0.1667, 0.5625, 0.1667, 0.5312, 0.2333, 0.5312, 0.2333, 0.5625, 0.2, 0.5625, 0.2, 0.5312, 0.2667, 0.5312, 0.2667, 0.5625, 0.2333, 0.5625, 0.2333, 0.5312, 0.3, 0.5312, 0.3, 0.5625, 0.2667, 0.5625, 0.2667, 0.5312, 0.3333, 0.5312, 0.3333, 0.5625, 0.3, 0.5625, 0.3, 0.5312, 0.3667, 0.5312, 0.3667, 0.5625, 0.3333, 0.5625, 0.3333, 0.5312, 0.4, 0.5312, 0.4, 0.5625, 0.3667, 0.5625, 0.3667, 0.5312, 0.4333, 0.5312, 0.4333, 0.5625, 0.4, 0.5625, 0.4, 0.5312, 0.4667, 0.5312, 0.4667, 0.5625, 0.4333, 0.5625, 0.4333, 0.5312, 0.5, 0.5312, 0.5, 0.5625, 0.4667, 0.5625, 0.4667, 0.5312, 0.5333, 0.5312, 0.5333, 0.5625, 0.5, 0.5625, 0.5, 0.5312, 0.5667, 0.5312, 0.5667, 0.5625, 0.5333, 0.5625, 0.5333, 0.5312, 0.6, 0.5312, 0.6, 0.5625, 0.5667, 0.5625, 0.5667, 0.5312, 0.6333, 0.5312, 0.6333, 0.5625, 0.6, 0.5625, 0.6, 0.5312, 0.6667, 0.5312, 0.6667, 0.5625, 0.6333, 0.5625, 0.6333, 0.5312, 0.7, 0.5312, 0.7, 0.5625, 0.6667, 0.5625, 0.6667, 0.5312, 0.7333, 0.5312, 0.7333, 0.5625, 0.7, 0.5625, 0.7, 0.5312, 0.7667, 0.5312, 0.7667, 0.5625, 0.7333, 0.5625, 0.7333, 0.5312, 0.8, 0.5312, 0.8, 0.5625, 0.7667, 0.5625, 0.7667, 0.5312, 0.8333, 0.5312, 0.8333, 0.5625, 0.8, 0.5625, 0.8, 0.5312, 0.8667, 0.5312, 0.8667, 0.5625, 0.8333, 0.5625, 0.8333, 0.5312, 0.9, 0.5312, 0.9, 0.5625, 0.8667, 0.5625, 0.8667, 0.5312, 0.9333, 0.5312, 0.9333, 0.5625, 0.9, 0.5625, 0.9, 0.5312, 0.9667, 0.5312, 0.9667, 0.5625, 0.9333, 0.5625, 0.9333, 0.5312, 1.0, 0.5312, 1.0, 0.5625, 0.9667, 0.5625, 0.9667, 0.5312, 1.0, 0.5, 1.0, 0.5312, 0.9667, 0.5312, 0.9667, 0.5, 0.9667, 0.5, 0.9667, 0.5312, 0.9333, 0.5312, 0.9333, 0.5, 0.9333, 0.5, 0.9333, 0.5312, 0.9, 0.5312, 0.9, 0.5, 0.9, 0.5, 0.9, 0.5312, 0.8667, 0.5312, 0.8667, 0.5, 0.8667, 0.5, 0.8667, 0.5312, 0.8333, 0.5312, 0.8333, 0.5, 0.8333, 0.5, 0.8333, 0.5312, 0.8, 0.5312, 0.8, 0.5, 0.8, 0.5, 0.8, 0.5312, 0.7667, 0.5312, 0.7667, 0.5, 0.7667, 0.5, 0.7667, 0.5312, 0.7333, 0.5312, 0.7333, 0.5, 0.7333, 0.5, 0.7333, 0.5312, 0.7, 0.5312, 0.7, 0.5, 0.7, 0.5, 0.7, 0.5312, 0.6667, 0.5312, 0.6667, 0.5, 0.6667, 0.5, 0.6667, 0.5312, 0.6333, 0.5312, 0.6333, 0.5, 0.6333, 0.5, 0.6333, 0.5312, 0.6, 0.5312, 0.6, 0.5, 0.6, 0.5, 0.6, 0.5312, 0.5667, 0.5312, 0.5667, 0.5, 0.5667, 0.5, 0.5667, 0.5312, 0.5333, 0.5312, 0.5333, 0.5, 0.5333, 0.5, 0.5333, 0.5312, 0.5, 0.5312, 0.5, 0.5, 0.5, 0.5, 0.5, 0.5312, 0.4667, 0.5312, 0.4667, 0.5, 0.4667, 0.5, 0.4667, 0.5312, 0.4333, 0.5312, 0.4333, 0.5, 0.4333, 0.5, 0.4333, 0.5312, 0.4, 0.5312, 0.4, 0.5, 0.4, 0.5, 0.4, 0.5312, 0.3667, 0.5312, 0.3667, 0.5, 0.3667, 0.5, 0.3667, 0.5312, 0.3333, 0.5312, 0.3333, 0.5, 0.3333, 0.5, 0.3333, 0.5312, 0.3, 0.5312, 0.3, 0.5, 0.3, 0.5, 0.3, 0.5312, 0.2667, 0.5312, 0.2667, 0.5, 0.2667, 0.5, 0.2667, 0.5312, 0.2333, 0.5312, 0.2333, 0.5, 0.2333, 0.5, 0.2333, 0.5312, 0.2, 0.5312, 0.2, 0.5, 0.2, 0.5, 0.2, 0.5312, 0.1667, 0.5312, 0.1667, 0.5, 0.1667, 0.5, 0.1667, 0.5312, 0.1333, 0.5312, 0.1333, 0.5, 0.1333, 0.5, 0.1333, 0.5312, 0.1, 0.5312, 0.1, 0.5, 0.1, 0.5, 0.1, 0.5312, 0.06667, 0.5312, 0.06667, 0.5, 0.06667, 0.5, 0.06667, 0.5312, 0.03333, 0.5312, 0.03333, 0.5, 0.03333, 0.5, 0.03333, 0.5312, -3.651e-07, 0.5312, -3.651e-07, 0.5])
me_cylinder.materials.append(mat_material_014)
me_cylinder.use_remesh_fix_poles = True
me_cylinder.use_remesh_preserve_attributes = False
me_cylinder.use_mirror_vertex_groups = False
me_cylinder.update()
me_cylinder_001 = bpy.data.meshes.new('Cylinder.001')
me_cylinder_001.from_pydata([(9.366e-09, 0.1403, -0.24), (0.0, 0.1, 0.25), (0.02918, 0.1373, -0.24), (0.02079, 0.09781, 0.25), (0.05708, 0.1282, -0.24), (0.04067, 0.09135, 0.25), (0.08249, 0.1135, -0.24), (0.05878, 0.0809, 0.25), (0.1043, 0.0939, -0.24), (0.07431, 0.06691, 0.25), (0.1215, 0.07017, -0.24), (0.0866, 0.05, 0.25), (0.1335, 0.04337, -0.24), (0.09511, 0.0309, 0.25), (0.1396, 0.01467, -0.24), (0.09945, 0.01045, 0.25), (0.1396, -0.01467, -0.24), (0.09945, -0.01045, 0.25), (0.1335, -0.04337, -0.24), (0.09511, -0.0309, 0.25), (0.1215, -0.07017, -0.24), (0.0866, -0.05, 0.25), (0.1043, -0.0939, -0.24), (0.07431, -0.06691, 0.25), (0.08249, -0.1135, -0.24), (0.05878, -0.0809, 0.25), (0.05708, -0.1282, -0.24), (0.04067, -0.09135, 0.25), (0.02918, -0.1373, -0.24), (0.02079, -0.09781, 0.25), (-2.902e-09, -0.1403, -0.24), (-8.742e-09, -0.1, 0.25), (-0.02918, -0.1373, -0.24), (-0.02079, -0.09781, 0.25), (-0.05708, -0.1282, -0.24), (-0.04067, -0.09135, 0.25), (-0.08249, -0.1135, -0.24), (-0.05878, -0.0809, 0.25), (-0.1043, -0.0939, -0.24), (-0.07431, -0.06691, 0.25), (-0.1215, -0.07017, -0.24), (-0.0866, -0.05, 0.25), (-0.1335, -0.04337, -0.24), (-0.09511, -0.0309, 0.25), (-0.1396, -0.01467, -0.24), (-0.09945, -0.01045, 0.25), (-0.1396, 0.01467, -0.24), (-0.09945, 0.01045, 0.25), (-0.1335, 0.04337, -0.24), (-0.09511, 0.0309, 0.25), (-0.1215, 0.07017, -0.24), (-0.0866, 0.05, 0.25), (-0.1043, 0.0939, -0.24), (-0.07431, 0.06691, 0.25), (-0.08249, 0.1135, -0.24), (-0.05878, 0.0809, 0.25), (-0.05708, 0.1282, -0.24), (-0.04067, 0.09135, 0.25), (-0.02918, 0.1373, -0.24), (-0.02079, 0.09781, 0.25), (0.0, 0.1, 0.0), (0.02079, 0.09781, 0.0), (0.04067, 0.09135, 0.0), (0.05878, 0.0809, 0.0), (0.07431, 0.06691, 0.0), (0.0866, 0.05, 0.0), (0.09511, 0.0309, 0.0), (0.09945, 0.01045, 0.0), (0.09945, -0.01045, 0.0), (0.09511, -0.0309, 0.0), (0.0866, -0.05, 0.0), (0.07431, -0.06691, 0.0), (0.05878, -0.0809, 0.0), (0.04067, -0.09135, 0.0), (0.02079, -0.09781, 0.0), (-8.742e-09, -0.1, 0.0), (-0.02079, -0.09781, 0.0), (-0.04067, -0.09135, 0.0), (-0.05878, -0.0809, 0.0), (-0.07431, -0.06691, 0.0), (-0.0866, -0.05, 0.0), (-0.09511, -0.0309, 0.0), (-0.09945, -0.01045, 0.0), (-0.09945, 0.01045, 0.0), (-0.09511, 0.0309, 0.0), (-0.0866, 0.05, 0.0), (-0.07431, 0.06691, 0.0), (-0.05878, 0.0809, 0.0), (-0.04067, 0.09135, 0.0), (-0.02079, 0.09781, 0.0), (0.02079, 0.09781, -0.125), (0.04067, 0.09135, -0.125), (0.05878, 0.0809, -0.125), (0.07431, 0.06691, -0.125), (0.0866, 0.05, -0.125), (0.09511, 0.0309, -0.125), (0.09945, 0.01045, -0.125), (0.09945, -0.01045, -0.125), (0.09511, -0.0309, -0.125), (0.0866, -0.05, -0.125), (0.07431, -0.06691, -0.125), (0.05878, -0.0809, -0.125), (0.04067, -0.09135, -0.125), (0.02079, -0.09781, -0.125), (-8.742e-09, -0.1, -0.125), (-0.02079, -0.09781, -0.125), (-0.04067, -0.09135, -0.125), (-0.05878, -0.0809, -0.125), (-0.07431, -0.06691, -0.125), (-0.0866, -0.05, -0.125), (-0.09511, -0.0309, -0.125), (-0.09945, -0.01045, -0.125), (-0.09945, 0.01045, -0.125), (-0.09511, 0.0309, -0.125), (-0.0866, 0.05, -0.125), (-0.07431, 0.06691, -0.125), (-0.05878, 0.0809, -0.125), (-0.04067, 0.09135, -0.125), (-0.02079, 0.09781, -0.125), (0.0, 0.1, -0.125), (0.02079, 0.09781, -0.1875), (0.04067, 0.09135, -0.1875), (0.05878, 0.0809, -0.1875), (0.07431, 0.06691, -0.1875), (0.0866, 0.05, -0.1875), (0.09511, 0.0309, -0.1875), (0.09945, 0.01045, -0.1875), (0.09945, -0.01045, -0.1875), (0.09511, -0.0309, -0.1875), (0.0866, -0.05, -0.1875), (0.07431, -0.06691, -0.1875), (0.05878, -0.0809, -0.1875), (0.04067, -0.09135, -0.1875), (0.02079, -0.09781, -0.1875), (-8.742e-09, -0.1, -0.1875), (-0.02079, -0.09781, -0.1875), (-0.04067, -0.09135, -0.1875), (-0.05878, -0.0809, -0.1875), (-0.07431, -0.06691, -0.1875), (-0.0866, -0.05, -0.1875), (-0.09511, -0.0309, -0.1875), (-0.09945, -0.01045, -0.1875), (-0.09945, 0.01045, -0.1875), (-0.09511, 0.0309, -0.1875), (-0.0866, 0.05, -0.1875), (-0.07431, 0.06691, -0.1875), (-0.05878, 0.0809, -0.1875), (-0.04067, 0.09135, -0.1875), (-0.02079, 0.09781, -0.1875), (0.0, 0.1, -0.1875), (0.02918, 0.1373, -0.2217), (0.05708, 0.1282, -0.2217), (0.08249, 0.1135, -0.2217), (0.1043, 0.0939, -0.2217), (0.1215, 0.07017, -0.2217), (0.1335, 0.04337, -0.2217), (0.1396, 0.01467, -0.2217), (0.1396, -0.01467, -0.2217), (0.1335, -0.04337, -0.2217), (0.1215, -0.07017, -0.2217), (0.1043, -0.0939, -0.2217), (0.08249, -0.1135, -0.2217), (0.05708, -0.1282, -0.2217), (0.02918, -0.1373, -0.2217), (-2.902e-09, -0.1403, -0.2217), (-0.02918, -0.1373, -0.2217), (-0.05708, -0.1282, -0.2217), (-0.08249, -0.1135, -0.2217), (-0.1043, -0.0939, -0.2217), (-0.1215, -0.07017, -0.2217), (-0.1335, -0.04337, -0.2217), (-0.1396, -0.01467, -0.2217), (-0.1396, 0.01467, -0.2217), (-0.1335, 0.04337, -0.2217), (-0.1215, 0.07017, -0.2217), (-0.1043, 0.0939, -0.2217), (-0.08249, 0.1135, -0.2217), (-0.05708, 0.1282, -0.2217), (-0.02918, 0.1373, -0.2217), (9.366e-09, 0.1403, -0.2217)], [], [(60, 1, 3, 61), (61, 3, 5, 62), (62, 5, 7, 63), (63, 7, 9, 64), (64, 9, 11, 65), (65, 11, 13, 66), (66, 13, 15, 67), (67, 15, 17, 68), (68, 17, 19, 69), (69, 19, 21, 70), (70, 21, 23, 71), (71, 23, 25, 72), (72, 25, 27, 73), (73, 27, 29, 74), (74, 29, 31, 75), (75, 31, 33, 76), (76, 33, 35, 77), (77, 35, 37, 78), (78, 37, 39, 79), (79, 39, 41, 80), (80, 41, 43, 81), (81, 43, 45, 82), (82, 45, 47, 83), (83, 47, 49, 84), (84, 49, 51, 85), (85, 51, 53, 86), (86, 53, 55, 87), (87, 55, 57, 88), (3, 1, 59, 57, 55, 53, 51, 49, 47, 45, 43, 41, 39, 37, 35, 33, 31, 29, 27, 25, 23, 21, 19, 17, 15, 13, 11, 9, 7, 5), (88, 57, 59, 89), (89, 59, 1, 60), (0, 2, 4, 6, 8, 10, 12, 14, 16, 18, 20, 22, 24, 26, 28, 30, 32, 34, 36, 38, 40, 42, 44, 46, 48, 50, 52, 54, 56, 58), (118, 89, 60, 119), (117, 88, 89, 118), (116, 87, 88, 117), (115, 86, 87, 116), (114, 85, 86, 115), (113, 84, 85, 114), (112, 83, 84, 113), (111, 82, 83, 112), (110, 81, 82, 111), (109, 80, 81, 110), (108, 79, 80, 109), (107, 78, 79, 108), (106, 77, 78, 107), (105, 76, 77, 106), (104, 75, 76, 105), (103, 74, 75, 104), (102, 73, 74, 103), (101, 72, 73, 102), (100, 71, 72, 101), (99, 70, 71, 100), (98, 69, 70, 99), (97, 68, 69, 98), (96, 67, 68, 97), (95, 66, 67, 96), (94, 65, 66, 95), (93, 64, 65, 94), (92, 63, 64, 93), (91, 62, 63, 92), (90, 61, 62, 91), (119, 60, 61, 90), (149, 119, 90, 120), (120, 90, 91, 121), (121, 91, 92, 122), (122, 92, 93, 123), (123, 93, 94, 124), (124, 94, 95, 125), (125, 95, 96, 126), (126, 96, 97, 127), (127, 97, 98, 128), (128, 98, 99, 129), (129, 99, 100, 130), (130, 100, 101, 131), (131, 101, 102, 132), (132, 102, 103, 133), (133, 103, 104, 134), (134, 104, 105, 135), (135, 105, 106, 136), (136, 106, 107, 137), (137, 107, 108, 138), (138, 108, 109, 139), (139, 109, 110, 140), (140, 110, 111, 141), (141, 111, 112, 142), (142, 112, 113, 143), (143, 113, 114, 144), (144, 114, 115, 145), (145, 115, 116, 146), (146, 116, 117, 147), (147, 117, 118, 148), (148, 118, 119, 149), (178, 148, 149, 179), (177, 147, 148, 178), (176, 146, 147, 177), (175, 145, 146, 176), (174, 144, 145, 175), (173, 143, 144, 174), (172, 142, 143, 173), (171, 141, 142, 172), (170, 140, 141, 171), (169, 139, 140, 170), (168, 138, 139, 169), (167, 137, 138, 168), (166, 136, 137, 167), (165, 135, 136, 166), (164, 134, 135, 165), (163, 133, 134, 164), (162, 132, 133, 163), (161, 131, 132, 162), (160, 130, 131, 161), (159, 129, 130, 160), (158, 128, 129, 159), (157, 127, 128, 158), (156, 126, 127, 157), (155, 125, 126, 156), (154, 124, 125, 155), (153, 123, 124, 154), (152, 122, 123, 153), (151, 121, 122, 152), (150, 120, 121, 151), (179, 149, 120, 150), (0, 179, 150, 2), (2, 150, 151, 4), (4, 151, 152, 6), (6, 152, 153, 8), (8, 153, 154, 10), (10, 154, 155, 12), (12, 155, 156, 14), (14, 156, 157, 16), (16, 157, 158, 18), (18, 158, 159, 20), (20, 159, 160, 22), (22, 160, 161, 24), (24, 161, 162, 26), (26, 162, 163, 28), (28, 163, 164, 30), (30, 164, 165, 32), (32, 165, 166, 34), (34, 166, 167, 36), (36, 167, 168, 38), (38, 168, 169, 40), (40, 169, 170, 42), (42, 170, 171, 44), (44, 171, 172, 46), (46, 172, 173, 48), (48, 173, 174, 50), (50, 174, 175, 52), (52, 175, 176, 54), (54, 176, 177, 56), (56, 177, 178, 58), (58, 178, 179, 0)])
_uv = me_cylinder_001.uv_layers.new(name='UVMap')
_uv.uv.foreach_set('vector', [1.0, 0.75, 1.0, 1.0, 0.9667, 1.0, 0.9667, 0.75, 0.9667, 0.75, 0.9667, 1.0, 0.9333, 1.0, 0.9333, 0.75, 0.9333, 0.75, 0.9333, 1.0, 0.9, 1.0, 0.9, 0.75, 0.9, 0.75, 0.9, 1.0, 0.8667, 1.0, 0.8667, 0.75, 0.8667, 0.75, 0.8667, 1.0, 0.8333, 1.0, 0.8333, 0.75, 0.8333, 0.75, 0.8333, 1.0, 0.8, 1.0, 0.8, 0.75, 0.8, 0.75, 0.8, 1.0, 0.7667, 1.0, 0.7667, 0.75, 0.7667, 0.75, 0.7667, 1.0, 0.7333, 1.0, 0.7333, 0.75, 0.7333, 0.75, 0.7333, 1.0, 0.7, 1.0, 0.7, 0.75, 0.7, 0.75, 0.7, 1.0, 0.6667, 1.0, 0.6667, 0.75, 0.6667, 0.75, 0.6667, 1.0, 0.6333, 1.0, 0.6333, 0.75, 0.6333, 0.75, 0.6333, 1.0, 0.6, 1.0, 0.6, 0.75, 0.6, 0.75, 0.6, 1.0, 0.5667, 1.0, 0.5667, 0.75, 0.5667, 0.75, 0.5667, 1.0, 0.5333, 1.0, 0.5333, 0.75, 0.5333, 0.75, 0.5333, 1.0, 0.5, 1.0, 0.5, 0.75, 0.5, 0.75, 0.5, 1.0, 0.4667, 1.0, 0.4667, 0.75, 0.4667, 0.75, 0.4667, 1.0, 0.4333, 1.0, 0.4333, 0.75, 0.4333, 0.75, 0.4333, 1.0, 0.4, 1.0, 0.4, 0.75, 0.4, 0.75, 0.4, 1.0, 0.3667, 1.0, 0.3667, 0.75, 0.3667, 0.75, 0.3667, 1.0, 0.3333, 1.0, 0.3333, 0.75, 0.3333, 0.75, 0.3333, 1.0, 0.3, 1.0, 0.3, 0.75, 0.3, 0.75, 0.3, 1.0, 0.2667, 1.0, 0.2667, 0.75, 0.2667, 0.75, 0.2667, 1.0, 0.2333, 1.0, 0.2333, 0.75, 0.2333, 0.75, 0.2333, 1.0, 0.2, 1.0, 0.2, 0.75, 0.2, 0.75, 0.2, 1.0, 0.1667, 1.0, 0.1667, 0.75, 0.1667, 0.75, 0.1667, 1.0, 0.1333, 1.0, 0.1333, 0.75, 0.1333, 0.75, 0.1333, 1.0, 0.1, 1.0, 0.1, 0.75, 0.1, 0.75, 0.1, 1.0, 0.06667, 1.0, 0.06667, 0.75, 0.2999, 0.4848, 0.25, 0.49, 0.2001, 0.4848, 0.1524, 0.4693, 0.1089, 0.4442, 0.07165, 0.4106, 0.04215, 0.37, 0.02175, 0.3242, 0.01131, 0.2751, 0.01131, 0.2249, 0.02175, 0.1758, 0.04215, 0.13, 0.07165, 0.08941, 0.1089, 0.05584, 0.1524, 0.03075, 0.2001, 0.01524, 0.25, 0.01, 0.2999, 0.01524, 0.3476, 0.03075, 0.3911, 0.05584, 0.4284, 0.08941, 0.4578, 0.13, 0.4783, 0.1758, 0.4887, 0.2249, 0.4887, 0.2751, 0.4783, 0.3242, 0.4578, 0.37, 0.4284, 0.4106, 0.3911, 0.4442, 0.3476, 0.4693, 0.06667, 0.75, 0.06667, 1.0, 0.03333, 1.0, 0.03333, 0.75, 0.03333, 0.75, 0.03333, 1.0, -3.651e-07, 1.0, -3.651e-07, 0.75, 0.75, 0.49, 0.7999, 0.4848, 0.8476, 0.4693, 0.8911, 0.4442, 0.9284, 0.4106, 0.9578, 0.37, 0.9783, 0.3242, 0.9887, 0.2751, 0.9887, 0.2249, 0.9783, 0.1758, 0.9578, 0.13, 0.9284, 0.08941, 0.8911, 0.05584, 0.8476, 0.03075, 0.7999, 0.01524, 0.75, 0.01, 0.7001, 0.01524, 0.6524, 0.03075, 0.6089, 0.05584, 0.5716, 0.08941, 0.5422, 0.13, 0.5217, 0.1758, 0.5113, 0.2249, 0.5113, 0.2751, 0.5217, 0.3242, 0.5422, 0.37, 0.5716, 0.4106, 0.6089, 0.4442, 0.6524, 0.4693, 0.7001, 0.4848, 0.03333, 0.625, 0.03333, 0.75, -3.651e-07, 0.75, -3.651e-07, 0.625, 0.06667, 0.625, 0.06667, 0.75, 0.03333, 0.75, 0.03333, 0.625, 0.1, 0.625, 0.1, 0.75, 0.06667, 0.75, 0.06667, 0.625, 0.1333, 0.625, 0.1333, 0.75, 0.1, 0.75, 0.1, 0.625, 0.1667, 0.625, 0.1667, 0.75, 0.1333, 0.75, 0.1333, 0.625, 0.2, 0.625, 0.2, 0.75, 0.1667, 0.75, 0.1667, 0.625, 0.2333, 0.625, 0.2333, 0.75, 0.2, 0.75, 0.2, 0.625, 0.2667, 0.625, 0.2667, 0.75, 0.2333, 0.75, 0.2333, 0.625, 0.3, 0.625, 0.3, 0.75, 0.2667, 0.75, 0.2667, 0.625, 0.3333, 0.625, 0.3333, 0.75, 0.3, 0.75, 0.3, 0.625, 0.3667, 0.625, 0.3667, 0.75, 0.3333, 0.75, 0.3333, 0.625, 0.4, 0.625, 0.4, 0.75, 0.3667, 0.75, 0.3667, 0.625, 0.4333, 0.625, 0.4333, 0.75, 0.4, 0.75, 0.4, 0.625, 0.4667, 0.625, 0.4667, 0.75, 0.4333, 0.75, 0.4333, 0.625, 0.5, 0.625, 0.5, 0.75, 0.4667, 0.75, 0.4667, 0.625, 0.5333, 0.625, 0.5333, 0.75, 0.5, 0.75, 0.5, 0.625, 0.5667, 0.625, 0.5667, 0.75, 0.5333, 0.75, 0.5333, 0.625, 0.6, 0.625, 0.6, 0.75, 0.5667, 0.75, 0.5667, 0.625, 0.6333, 0.625, 0.6333, 0.75, 0.6, 0.75, 0.6, 0.625, 0.6667, 0.625, 0.6667, 0.75, 0.6333, 0.75, 0.6333, 0.625, 0.7, 0.625, 0.7, 0.75, 0.6667, 0.75, 0.6667, 0.625, 0.7333, 0.625, 0.7333, 0.75, 0.7, 0.75, 0.7, 0.625, 0.7667, 0.625, 0.7667, 0.75, 0.7333, 0.75, 0.7333, 0.625, 0.8, 0.625, 0.8, 0.75, 0.7667, 0.75, 0.7667, 0.625, 0.8333, 0.625, 0.8333, 0.75, 0.8, 0.75, 0.8, 0.625, 0.8667, 0.625, 0.8667, 0.75, 0.8333, 0.75, 0.8333, 0.625, 0.9, 0.625, 0.9, 0.75, 0.8667, 0.75, 0.8667, 0.625, 0.9333, 0.625, 0.9333, 0.75, 0.9, 0.75, 0.9, 0.625, 0.9667, 0.625, 0.9667, 0.75, 0.9333, 0.75, 0.9333, 0.625, 1.0, 0.625, 1.0, 0.75, 0.9667, 0.75, 0.9667, 0.625, 1.0, 0.5625, 1.0, 0.625, 0.9667, 0.625, 0.9667, 0.5625, 0.9667, 0.5625, 0.9667, 0.625, 0.9333, 0.625, 0.9333, 0.5625, 0.9333, 0.5625, 0.9333, 0.625, 0.9, 0.625, 0.9, 0.5625, 0.9, 0.5625, 0.9, 0.625, 0.8667, 0.625, 0.8667, 0.5625, 0.8667, 0.5625, 0.8667, 0.625, 0.8333, 0.625, 0.8333, 0.5625, 0.8333, 0.5625, 0.8333, 0.625, 0.8, 0.625, 0.8, 0.5625, 0.8, 0.5625, 0.8, 0.625, 0.7667, 0.625, 0.7667, 0.5625, 0.7667, 0.5625, 0.7667, 0.625, 0.7333, 0.625, 0.7333, 0.5625, 0.7333, 0.5625, 0.7333, 0.625, 0.7, 0.625, 0.7, 0.5625, 0.7, 0.5625, 0.7, 0.625, 0.6667, 0.625, 0.6667, 0.5625, 0.6667, 0.5625, 0.6667, 0.625, 0.6333, 0.625, 0.6333, 0.5625, 0.6333, 0.5625, 0.6333, 0.625, 0.6, 0.625, 0.6, 0.5625, 0.6, 0.5625, 0.6, 0.625, 0.5667, 0.625, 0.5667, 0.5625, 0.5667, 0.5625, 0.5667, 0.625, 0.5333, 0.625, 0.5333, 0.5625, 0.5333, 0.5625, 0.5333, 0.625, 0.5, 0.625, 0.5, 0.5625, 0.5, 0.5625, 0.5, 0.625, 0.4667, 0.625, 0.4667, 0.5625, 0.4667, 0.5625, 0.4667, 0.625, 0.4333, 0.625, 0.4333, 0.5625, 0.4333, 0.5625, 0.4333, 0.625, 0.4, 0.625, 0.4, 0.5625, 0.4, 0.5625, 0.4, 0.625, 0.3667, 0.625, 0.3667, 0.5625, 0.3667, 0.5625, 0.3667, 0.625, 0.3333, 0.625, 0.3333, 0.5625, 0.3333, 0.5625, 0.3333, 0.625, 0.3, 0.625, 0.3, 0.5625, 0.3, 0.5625, 0.3, 0.625, 0.2667, 0.625, 0.2667, 0.5625, 0.2667, 0.5625, 0.2667, 0.625, 0.2333, 0.625, 0.2333, 0.5625, 0.2333, 0.5625, 0.2333, 0.625, 0.2, 0.625, 0.2, 0.5625, 0.2, 0.5625, 0.2, 0.625, 0.1667, 0.625, 0.1667, 0.5625, 0.1667, 0.5625, 0.1667, 0.625, 0.1333, 0.625, 0.1333, 0.5625, 0.1333, 0.5625, 0.1333, 0.625, 0.1, 0.625, 0.1, 0.5625, 0.1, 0.5625, 0.1, 0.625, 0.06667, 0.625, 0.06667, 0.5625, 0.06667, 0.5625, 0.06667, 0.625, 0.03333, 0.625, 0.03333, 0.5625, 0.03333, 0.5625, 0.03333, 0.625, -3.651e-07, 0.625, -3.651e-07, 0.5625, 0.03333, 0.5312, 0.03333, 0.5625, -3.651e-07, 0.5625, -3.651e-07, 0.5312, 0.06667, 0.5312, 0.06667, 0.5625, 0.03333, 0.5625, 0.03333, 0.5312, 0.1, 0.5312, 0.1, 0.5625, 0.06667, 0.5625, 0.06667, 0.5312, 0.1333, 0.5312, 0.1333, 0.5625, 0.1, 0.5625, 0.1, 0.5312, 0.1667, 0.5312, 0.1667, 0.5625, 0.1333, 0.5625, 0.1333, 0.5312, 0.2, 0.5312, 0.2, 0.5625, 0.1667, 0.5625, 0.1667, 0.5312, 0.2333, 0.5312, 0.2333, 0.5625, 0.2, 0.5625, 0.2, 0.5312, 0.2667, 0.5312, 0.2667, 0.5625, 0.2333, 0.5625, 0.2333, 0.5312, 0.3, 0.5312, 0.3, 0.5625, 0.2667, 0.5625, 0.2667, 0.5312, 0.3333, 0.5312, 0.3333, 0.5625, 0.3, 0.5625, 0.3, 0.5312, 0.3667, 0.5312, 0.3667, 0.5625, 0.3333, 0.5625, 0.3333, 0.5312, 0.4, 0.5312, 0.4, 0.5625, 0.3667, 0.5625, 0.3667, 0.5312, 0.4333, 0.5312, 0.4333, 0.5625, 0.4, 0.5625, 0.4, 0.5312, 0.4667, 0.5312, 0.4667, 0.5625, 0.4333, 0.5625, 0.4333, 0.5312, 0.5, 0.5312, 0.5, 0.5625, 0.4667, 0.5625, 0.4667, 0.5312, 0.5333, 0.5312, 0.5333, 0.5625, 0.5, 0.5625, 0.5, 0.5312, 0.5667, 0.5312, 0.5667, 0.5625, 0.5333, 0.5625, 0.5333, 0.5312, 0.6, 0.5312, 0.6, 0.5625, 0.5667, 0.5625, 0.5667, 0.5312, 0.6333, 0.5312, 0.6333, 0.5625, 0.6, 0.5625, 0.6, 0.5312, 0.6667, 0.5312, 0.6667, 0.5625, 0.6333, 0.5625, 0.6333, 0.5312, 0.7, 0.5312, 0.7, 0.5625, 0.6667, 0.5625, 0.6667, 0.5312, 0.7333, 0.5312, 0.7333, 0.5625, 0.7, 0.5625, 0.7, 0.5312, 0.7667, 0.5312, 0.7667, 0.5625, 0.7333, 0.5625, 0.7333, 0.5312, 0.8, 0.5312, 0.8, 0.5625, 0.7667, 0.5625, 0.7667, 0.5312, 0.8333, 0.5312, 0.8333, 0.5625, 0.8, 0.5625, 0.8, 0.5312, 0.8667, 0.5312, 0.8667, 0.5625, 0.8333, 0.5625, 0.8333, 0.5312, 0.9, 0.5312, 0.9, 0.5625, 0.8667, 0.5625, 0.8667, 0.5312, 0.9333, 0.5312, 0.9333, 0.5625, 0.9, 0.5625, 0.9, 0.5312, 0.9667, 0.5312, 0.9667, 0.5625, 0.9333, 0.5625, 0.9333, 0.5312, 1.0, 0.5312, 1.0, 0.5625, 0.9667, 0.5625, 0.9667, 0.5312, 1.0, 0.5, 1.0, 0.5312, 0.9667, 0.5312, 0.9667, 0.5, 0.9667, 0.5, 0.9667, 0.5312, 0.9333, 0.5312, 0.9333, 0.5, 0.9333, 0.5, 0.9333, 0.5312, 0.9, 0.5312, 0.9, 0.5, 0.9, 0.5, 0.9, 0.5312, 0.8667, 0.5312, 0.8667, 0.5, 0.8667, 0.5, 0.8667, 0.5312, 0.8333, 0.5312, 0.8333, 0.5, 0.8333, 0.5, 0.8333, 0.5312, 0.8, 0.5312, 0.8, 0.5, 0.8, 0.5, 0.8, 0.5312, 0.7667, 0.5312, 0.7667, 0.5, 0.7667, 0.5, 0.7667, 0.5312, 0.7333, 0.5312, 0.7333, 0.5, 0.7333, 0.5, 0.7333, 0.5312, 0.7, 0.5312, 0.7, 0.5, 0.7, 0.5, 0.7, 0.5312, 0.6667, 0.5312, 0.6667, 0.5, 0.6667, 0.5, 0.6667, 0.5312, 0.6333, 0.5312, 0.6333, 0.5, 0.6333, 0.5, 0.6333, 0.5312, 0.6, 0.5312, 0.6, 0.5, 0.6, 0.5, 0.6, 0.5312, 0.5667, 0.5312, 0.5667, 0.5, 0.5667, 0.5, 0.5667, 0.5312, 0.5333, 0.5312, 0.5333, 0.5, 0.5333, 0.5, 0.5333, 0.5312, 0.5, 0.5312, 0.5, 0.5, 0.5, 0.5, 0.5, 0.5312, 0.4667, 0.5312, 0.4667, 0.5, 0.4667, 0.5, 0.4667, 0.5312, 0.4333, 0.5312, 0.4333, 0.5, 0.4333, 0.5, 0.4333, 0.5312, 0.4, 0.5312, 0.4, 0.5, 0.4, 0.5, 0.4, 0.5312, 0.3667, 0.5312, 0.3667, 0.5, 0.3667, 0.5, 0.3667, 0.5312, 0.3333, 0.5312, 0.3333, 0.5, 0.3333, 0.5, 0.3333, 0.5312, 0.3, 0.5312, 0.3, 0.5, 0.3, 0.5, 0.3, 0.5312, 0.2667, 0.5312, 0.2667, 0.5, 0.2667, 0.5, 0.2667, 0.5312, 0.2333, 0.5312, 0.2333, 0.5, 0.2333, 0.5, 0.2333, 0.5312, 0.2, 0.5312, 0.2, 0.5, 0.2, 0.5, 0.2, 0.5312, 0.1667, 0.5312, 0.1667, 0.5, 0.1667, 0.5, 0.1667, 0.5312, 0.1333, 0.5312, 0.1333, 0.5, 0.1333, 0.5, 0.1333, 0.5312, 0.1, 0.5312, 0.1, 0.5, 0.1, 0.5, 0.1, 0.5312, 0.06667, 0.5312, 0.06667, 0.5, 0.06667, 0.5, 0.06667, 0.5312, 0.03333, 0.5312, 0.03333, 0.5, 0.03333, 0.5, 0.03333, 0.5312, -3.651e-07, 0.5312, -3.651e-07, 0.5])
me_cylinder_001.materials.append(mat_material_013)
me_cylinder_001.use_remesh_fix_poles = True
me_cylinder_001.use_remesh_preserve_attributes = False
me_cylinder_001.use_mirror_vertex_groups = False
me_cylinder_001.update()
me_cylinder_002 = bpy.data.meshes.new('Cylinder.002')
me_cylinder_002.from_pydata([(9.366e-09, 0.1403, -0.24), (0.0, 0.1, 0.25), (0.02918, 0.1373, -0.24), (0.02079, 0.09781, 0.25), (0.05708, 0.1282, -0.24), (0.04067, 0.09135, 0.25), (0.08249, 0.1135, -0.24), (0.05878, 0.0809, 0.25), (0.1043, 0.0939, -0.24), (0.07431, 0.06691, 0.25), (0.1215, 0.07017, -0.24), (0.0866, 0.05, 0.25), (0.1335, 0.04337, -0.24), (0.09511, 0.0309, 0.25), (0.1396, 0.01467, -0.24), (0.09945, 0.01045, 0.25), (0.1396, -0.01467, -0.24), (0.09945, -0.01045, 0.25), (0.1335, -0.04337, -0.24), (0.09511, -0.0309, 0.25), (0.1215, -0.07017, -0.24), (0.0866, -0.05, 0.25), (0.1043, -0.0939, -0.24), (0.07431, -0.06691, 0.25), (0.08249, -0.1135, -0.24), (0.05878, -0.0809, 0.25), (0.05708, -0.1282, -0.24), (0.04067, -0.09135, 0.25), (0.02918, -0.1373, -0.24), (0.02079, -0.09781, 0.25), (-2.902e-09, -0.1403, -0.24), (-8.742e-09, -0.1, 0.25), (-0.02918, -0.1373, -0.24), (-0.02079, -0.09781, 0.25), (-0.05708, -0.1282, -0.24), (-0.04067, -0.09135, 0.25), (-0.08249, -0.1135, -0.24), (-0.05878, -0.0809, 0.25), (-0.1043, -0.0939, -0.24), (-0.07431, -0.06691, 0.25), (-0.1215, -0.07017, -0.24), (-0.0866, -0.05, 0.25), (-0.1335, -0.04337, -0.24), (-0.09511, -0.0309, 0.25), (-0.1396, -0.01467, -0.24), (-0.09945, -0.01045, 0.25), (-0.1396, 0.01467, -0.24), (-0.09945, 0.01045, 0.25), (-0.1335, 0.04337, -0.24), (-0.09511, 0.0309, 0.25), (-0.1215, 0.07017, -0.24), (-0.0866, 0.05, 0.25), (-0.1043, 0.0939, -0.24), (-0.07431, 0.06691, 0.25), (-0.08249, 0.1135, -0.24), (-0.05878, 0.0809, 0.25), (-0.05708, 0.1282, -0.24), (-0.04067, 0.09135, 0.25), (-0.02918, 0.1373, -0.24), (-0.02079, 0.09781, 0.25), (0.0, 0.1, 0.0), (0.02079, 0.09781, 0.0), (0.04067, 0.09135, 0.0), (0.05878, 0.0809, 0.0), (0.07431, 0.06691, 0.0), (0.0866, 0.05, 0.0), (0.09511, 0.0309, 0.0), (0.09945, 0.01045, 0.0), (0.09945, -0.01045, 0.0), (0.09511, -0.0309, 0.0), (0.0866, -0.05, 0.0), (0.07431, -0.06691, 0.0), (0.05878, -0.0809, 0.0), (0.04067, -0.09135, 0.0), (0.02079, -0.09781, 0.0), (-8.742e-09, -0.1, 0.0), (-0.02079, -0.09781, 0.0), (-0.04067, -0.09135, 0.0), (-0.05878, -0.0809, 0.0), (-0.07431, -0.06691, 0.0), (-0.0866, -0.05, 0.0), (-0.09511, -0.0309, 0.0), (-0.09945, -0.01045, 0.0), (-0.09945, 0.01045, 0.0), (-0.09511, 0.0309, 0.0), (-0.0866, 0.05, 0.0), (-0.07431, 0.06691, 0.0), (-0.05878, 0.0809, 0.0), (-0.04067, 0.09135, 0.0), (-0.02079, 0.09781, 0.0), (0.02079, 0.09781, -0.125), (0.04067, 0.09135, -0.125), (0.05878, 0.0809, -0.125), (0.07431, 0.06691, -0.125), (0.0866, 0.05, -0.125), (0.09511, 0.0309, -0.125), (0.09945, 0.01045, -0.125), (0.09945, -0.01045, -0.125), (0.09511, -0.0309, -0.125), (0.0866, -0.05, -0.125), (0.07431, -0.06691, -0.125), (0.05878, -0.0809, -0.125), (0.04067, -0.09135, -0.125), (0.02079, -0.09781, -0.125), (-8.742e-09, -0.1, -0.125), (-0.02079, -0.09781, -0.125), (-0.04067, -0.09135, -0.125), (-0.05878, -0.0809, -0.125), (-0.07431, -0.06691, -0.125), (-0.0866, -0.05, -0.125), (-0.09511, -0.0309, -0.125), (-0.09945, -0.01045, -0.125), (-0.09945, 0.01045, -0.125), (-0.09511, 0.0309, -0.125), (-0.0866, 0.05, -0.125), (-0.07431, 0.06691, -0.125), (-0.05878, 0.0809, -0.125), (-0.04067, 0.09135, -0.125), (-0.02079, 0.09781, -0.125), (0.0, 0.1, -0.125), (0.02079, 0.09781, -0.1875), (0.04067, 0.09135, -0.1875), (0.05878, 0.0809, -0.1875), (0.07431, 0.06691, -0.1875), (0.0866, 0.05, -0.1875), (0.09511, 0.0309, -0.1875), (0.09945, 0.01045, -0.1875), (0.09945, -0.01045, -0.1875), (0.09511, -0.0309, -0.1875), (0.0866, -0.05, -0.1875), (0.07431, -0.06691, -0.1875), (0.05878, -0.0809, -0.1875), (0.04067, -0.09135, -0.1875), (0.02079, -0.09781, -0.1875), (-8.742e-09, -0.1, -0.1875), (-0.02079, -0.09781, -0.1875), (-0.04067, -0.09135, -0.1875), (-0.05878, -0.0809, -0.1875), (-0.07431, -0.06691, -0.1875), (-0.0866, -0.05, -0.1875), (-0.09511, -0.0309, -0.1875), (-0.09945, -0.01045, -0.1875), (-0.09945, 0.01045, -0.1875), (-0.09511, 0.0309, -0.1875), (-0.0866, 0.05, -0.1875), (-0.07431, 0.06691, -0.1875), (-0.05878, 0.0809, -0.1875), (-0.04067, 0.09135, -0.1875), (-0.02079, 0.09781, -0.1875), (0.0, 0.1, -0.1875), (0.02918, 0.1373, -0.2217), (0.05708, 0.1282, -0.2217), (0.08249, 0.1135, -0.2217), (0.1043, 0.0939, -0.2217), (0.1215, 0.07017, -0.2217), (0.1335, 0.04337, -0.2217), (0.1396, 0.01467, -0.2217), (0.1396, -0.01467, -0.2217), (0.1335, -0.04337, -0.2217), (0.1215, -0.07017, -0.2217), (0.1043, -0.0939, -0.2217), (0.08249, -0.1135, -0.2217), (0.05708, -0.1282, -0.2217), (0.02918, -0.1373, -0.2217), (-2.902e-09, -0.1403, -0.2217), (-0.02918, -0.1373, -0.2217), (-0.05708, -0.1282, -0.2217), (-0.08249, -0.1135, -0.2217), (-0.1043, -0.0939, -0.2217), (-0.1215, -0.07017, -0.2217), (-0.1335, -0.04337, -0.2217), (-0.1396, -0.01467, -0.2217), (-0.1396, 0.01467, -0.2217), (-0.1335, 0.04337, -0.2217), (-0.1215, 0.07017, -0.2217), (-0.1043, 0.0939, -0.2217), (-0.08249, 0.1135, -0.2217), (-0.05708, 0.1282, -0.2217), (-0.02918, 0.1373, -0.2217), (9.366e-09, 0.1403, -0.2217)], [], [(60, 1, 3, 61), (61, 3, 5, 62), (62, 5, 7, 63), (63, 7, 9, 64), (64, 9, 11, 65), (65, 11, 13, 66), (66, 13, 15, 67), (67, 15, 17, 68), (68, 17, 19, 69), (69, 19, 21, 70), (70, 21, 23, 71), (71, 23, 25, 72), (72, 25, 27, 73), (73, 27, 29, 74), (74, 29, 31, 75), (75, 31, 33, 76), (76, 33, 35, 77), (77, 35, 37, 78), (78, 37, 39, 79), (79, 39, 41, 80), (80, 41, 43, 81), (81, 43, 45, 82), (82, 45, 47, 83), (83, 47, 49, 84), (84, 49, 51, 85), (85, 51, 53, 86), (86, 53, 55, 87), (87, 55, 57, 88), (3, 1, 59, 57, 55, 53, 51, 49, 47, 45, 43, 41, 39, 37, 35, 33, 31, 29, 27, 25, 23, 21, 19, 17, 15, 13, 11, 9, 7, 5), (88, 57, 59, 89), (89, 59, 1, 60), (0, 2, 4, 6, 8, 10, 12, 14, 16, 18, 20, 22, 24, 26, 28, 30, 32, 34, 36, 38, 40, 42, 44, 46, 48, 50, 52, 54, 56, 58), (118, 89, 60, 119), (117, 88, 89, 118), (116, 87, 88, 117), (115, 86, 87, 116), (114, 85, 86, 115), (113, 84, 85, 114), (112, 83, 84, 113), (111, 82, 83, 112), (110, 81, 82, 111), (109, 80, 81, 110), (108, 79, 80, 109), (107, 78, 79, 108), (106, 77, 78, 107), (105, 76, 77, 106), (104, 75, 76, 105), (103, 74, 75, 104), (102, 73, 74, 103), (101, 72, 73, 102), (100, 71, 72, 101), (99, 70, 71, 100), (98, 69, 70, 99), (97, 68, 69, 98), (96, 67, 68, 97), (95, 66, 67, 96), (94, 65, 66, 95), (93, 64, 65, 94), (92, 63, 64, 93), (91, 62, 63, 92), (90, 61, 62, 91), (119, 60, 61, 90), (149, 119, 90, 120), (120, 90, 91, 121), (121, 91, 92, 122), (122, 92, 93, 123), (123, 93, 94, 124), (124, 94, 95, 125), (125, 95, 96, 126), (126, 96, 97, 127), (127, 97, 98, 128), (128, 98, 99, 129), (129, 99, 100, 130), (130, 100, 101, 131), (131, 101, 102, 132), (132, 102, 103, 133), (133, 103, 104, 134), (134, 104, 105, 135), (135, 105, 106, 136), (136, 106, 107, 137), (137, 107, 108, 138), (138, 108, 109, 139), (139, 109, 110, 140), (140, 110, 111, 141), (141, 111, 112, 142), (142, 112, 113, 143), (143, 113, 114, 144), (144, 114, 115, 145), (145, 115, 116, 146), (146, 116, 117, 147), (147, 117, 118, 148), (148, 118, 119, 149), (178, 148, 149, 179), (177, 147, 148, 178), (176, 146, 147, 177), (175, 145, 146, 176), (174, 144, 145, 175), (173, 143, 144, 174), (172, 142, 143, 173), (171, 141, 142, 172), (170, 140, 141, 171), (169, 139, 140, 170), (168, 138, 139, 169), (167, 137, 138, 168), (166, 136, 137, 167), (165, 135, 136, 166), (164, 134, 135, 165), (163, 133, 134, 164), (162, 132, 133, 163), (161, 131, 132, 162), (160, 130, 131, 161), (159, 129, 130, 160), (158, 128, 129, 159), (157, 127, 128, 158), (156, 126, 127, 157), (155, 125, 126, 156), (154, 124, 125, 155), (153, 123, 124, 154), (152, 122, 123, 153), (151, 121, 122, 152), (150, 120, 121, 151), (179, 149, 120, 150), (0, 179, 150, 2), (2, 150, 151, 4), (4, 151, 152, 6), (6, 152, 153, 8), (8, 153, 154, 10), (10, 154, 155, 12), (12, 155, 156, 14), (14, 156, 157, 16), (16, 157, 158, 18), (18, 158, 159, 20), (20, 159, 160, 22), (22, 160, 161, 24), (24, 161, 162, 26), (26, 162, 163, 28), (28, 163, 164, 30), (30, 164, 165, 32), (32, 165, 166, 34), (34, 166, 167, 36), (36, 167, 168, 38), (38, 168, 169, 40), (40, 169, 170, 42), (42, 170, 171, 44), (44, 171, 172, 46), (46, 172, 173, 48), (48, 173, 174, 50), (50, 174, 175, 52), (52, 175, 176, 54), (54, 176, 177, 56), (56, 177, 178, 58), (58, 178, 179, 0)])
_uv = me_cylinder_002.uv_layers.new(name='UVMap')
_uv.uv.foreach_set('vector', [1.0, 0.75, 1.0, 1.0, 0.9667, 1.0, 0.9667, 0.75, 0.9667, 0.75, 0.9667, 1.0, 0.9333, 1.0, 0.9333, 0.75, 0.9333, 0.75, 0.9333, 1.0, 0.9, 1.0, 0.9, 0.75, 0.9, 0.75, 0.9, 1.0, 0.8667, 1.0, 0.8667, 0.75, 0.8667, 0.75, 0.8667, 1.0, 0.8333, 1.0, 0.8333, 0.75, 0.8333, 0.75, 0.8333, 1.0, 0.8, 1.0, 0.8, 0.75, 0.8, 0.75, 0.8, 1.0, 0.7667, 1.0, 0.7667, 0.75, 0.7667, 0.75, 0.7667, 1.0, 0.7333, 1.0, 0.7333, 0.75, 0.7333, 0.75, 0.7333, 1.0, 0.7, 1.0, 0.7, 0.75, 0.7, 0.75, 0.7, 1.0, 0.6667, 1.0, 0.6667, 0.75, 0.6667, 0.75, 0.6667, 1.0, 0.6333, 1.0, 0.6333, 0.75, 0.6333, 0.75, 0.6333, 1.0, 0.6, 1.0, 0.6, 0.75, 0.6, 0.75, 0.6, 1.0, 0.5667, 1.0, 0.5667, 0.75, 0.5667, 0.75, 0.5667, 1.0, 0.5333, 1.0, 0.5333, 0.75, 0.5333, 0.75, 0.5333, 1.0, 0.5, 1.0, 0.5, 0.75, 0.5, 0.75, 0.5, 1.0, 0.4667, 1.0, 0.4667, 0.75, 0.4667, 0.75, 0.4667, 1.0, 0.4333, 1.0, 0.4333, 0.75, 0.4333, 0.75, 0.4333, 1.0, 0.4, 1.0, 0.4, 0.75, 0.4, 0.75, 0.4, 1.0, 0.3667, 1.0, 0.3667, 0.75, 0.3667, 0.75, 0.3667, 1.0, 0.3333, 1.0, 0.3333, 0.75, 0.3333, 0.75, 0.3333, 1.0, 0.3, 1.0, 0.3, 0.75, 0.3, 0.75, 0.3, 1.0, 0.2667, 1.0, 0.2667, 0.75, 0.2667, 0.75, 0.2667, 1.0, 0.2333, 1.0, 0.2333, 0.75, 0.2333, 0.75, 0.2333, 1.0, 0.2, 1.0, 0.2, 0.75, 0.2, 0.75, 0.2, 1.0, 0.1667, 1.0, 0.1667, 0.75, 0.1667, 0.75, 0.1667, 1.0, 0.1333, 1.0, 0.1333, 0.75, 0.1333, 0.75, 0.1333, 1.0, 0.1, 1.0, 0.1, 0.75, 0.1, 0.75, 0.1, 1.0, 0.06667, 1.0, 0.06667, 0.75, 0.2999, 0.4848, 0.25, 0.49, 0.2001, 0.4848, 0.1524, 0.4693, 0.1089, 0.4442, 0.07165, 0.4106, 0.04215, 0.37, 0.02175, 0.3242, 0.01131, 0.2751, 0.01131, 0.2249, 0.02175, 0.1758, 0.04215, 0.13, 0.07165, 0.08941, 0.1089, 0.05584, 0.1524, 0.03075, 0.2001, 0.01524, 0.25, 0.01, 0.2999, 0.01524, 0.3476, 0.03075, 0.3911, 0.05584, 0.4284, 0.08941, 0.4578, 0.13, 0.4783, 0.1758, 0.4887, 0.2249, 0.4887, 0.2751, 0.4783, 0.3242, 0.4578, 0.37, 0.4284, 0.4106, 0.3911, 0.4442, 0.3476, 0.4693, 0.06667, 0.75, 0.06667, 1.0, 0.03333, 1.0, 0.03333, 0.75, 0.03333, 0.75, 0.03333, 1.0, -3.651e-07, 1.0, -3.651e-07, 0.75, 0.75, 0.49, 0.7999, 0.4848, 0.8476, 0.4693, 0.8911, 0.4442, 0.9284, 0.4106, 0.9578, 0.37, 0.9783, 0.3242, 0.9887, 0.2751, 0.9887, 0.2249, 0.9783, 0.1758, 0.9578, 0.13, 0.9284, 0.08941, 0.8911, 0.05584, 0.8476, 0.03075, 0.7999, 0.01524, 0.75, 0.01, 0.7001, 0.01524, 0.6524, 0.03075, 0.6089, 0.05584, 0.5716, 0.08941, 0.5422, 0.13, 0.5217, 0.1758, 0.5113, 0.2249, 0.5113, 0.2751, 0.5217, 0.3242, 0.5422, 0.37, 0.5716, 0.4106, 0.6089, 0.4442, 0.6524, 0.4693, 0.7001, 0.4848, 0.03333, 0.625, 0.03333, 0.75, -3.651e-07, 0.75, -3.651e-07, 0.625, 0.06667, 0.625, 0.06667, 0.75, 0.03333, 0.75, 0.03333, 0.625, 0.1, 0.625, 0.1, 0.75, 0.06667, 0.75, 0.06667, 0.625, 0.1333, 0.625, 0.1333, 0.75, 0.1, 0.75, 0.1, 0.625, 0.1667, 0.625, 0.1667, 0.75, 0.1333, 0.75, 0.1333, 0.625, 0.2, 0.625, 0.2, 0.75, 0.1667, 0.75, 0.1667, 0.625, 0.2333, 0.625, 0.2333, 0.75, 0.2, 0.75, 0.2, 0.625, 0.2667, 0.625, 0.2667, 0.75, 0.2333, 0.75, 0.2333, 0.625, 0.3, 0.625, 0.3, 0.75, 0.2667, 0.75, 0.2667, 0.625, 0.3333, 0.625, 0.3333, 0.75, 0.3, 0.75, 0.3, 0.625, 0.3667, 0.625, 0.3667, 0.75, 0.3333, 0.75, 0.3333, 0.625, 0.4, 0.625, 0.4, 0.75, 0.3667, 0.75, 0.3667, 0.625, 0.4333, 0.625, 0.4333, 0.75, 0.4, 0.75, 0.4, 0.625, 0.4667, 0.625, 0.4667, 0.75, 0.4333, 0.75, 0.4333, 0.625, 0.5, 0.625, 0.5, 0.75, 0.4667, 0.75, 0.4667, 0.625, 0.5333, 0.625, 0.5333, 0.75, 0.5, 0.75, 0.5, 0.625, 0.5667, 0.625, 0.5667, 0.75, 0.5333, 0.75, 0.5333, 0.625, 0.6, 0.625, 0.6, 0.75, 0.5667, 0.75, 0.5667, 0.625, 0.6333, 0.625, 0.6333, 0.75, 0.6, 0.75, 0.6, 0.625, 0.6667, 0.625, 0.6667, 0.75, 0.6333, 0.75, 0.6333, 0.625, 0.7, 0.625, 0.7, 0.75, 0.6667, 0.75, 0.6667, 0.625, 0.7333, 0.625, 0.7333, 0.75, 0.7, 0.75, 0.7, 0.625, 0.7667, 0.625, 0.7667, 0.75, 0.7333, 0.75, 0.7333, 0.625, 0.8, 0.625, 0.8, 0.75, 0.7667, 0.75, 0.7667, 0.625, 0.8333, 0.625, 0.8333, 0.75, 0.8, 0.75, 0.8, 0.625, 0.8667, 0.625, 0.8667, 0.75, 0.8333, 0.75, 0.8333, 0.625, 0.9, 0.625, 0.9, 0.75, 0.8667, 0.75, 0.8667, 0.625, 0.9333, 0.625, 0.9333, 0.75, 0.9, 0.75, 0.9, 0.625, 0.9667, 0.625, 0.9667, 0.75, 0.9333, 0.75, 0.9333, 0.625, 1.0, 0.625, 1.0, 0.75, 0.9667, 0.75, 0.9667, 0.625, 1.0, 0.5625, 1.0, 0.625, 0.9667, 0.625, 0.9667, 0.5625, 0.9667, 0.5625, 0.9667, 0.625, 0.9333, 0.625, 0.9333, 0.5625, 0.9333, 0.5625, 0.9333, 0.625, 0.9, 0.625, 0.9, 0.5625, 0.9, 0.5625, 0.9, 0.625, 0.8667, 0.625, 0.8667, 0.5625, 0.8667, 0.5625, 0.8667, 0.625, 0.8333, 0.625, 0.8333, 0.5625, 0.8333, 0.5625, 0.8333, 0.625, 0.8, 0.625, 0.8, 0.5625, 0.8, 0.5625, 0.8, 0.625, 0.7667, 0.625, 0.7667, 0.5625, 0.7667, 0.5625, 0.7667, 0.625, 0.7333, 0.625, 0.7333, 0.5625, 0.7333, 0.5625, 0.7333, 0.625, 0.7, 0.625, 0.7, 0.5625, 0.7, 0.5625, 0.7, 0.625, 0.6667, 0.625, 0.6667, 0.5625, 0.6667, 0.5625, 0.6667, 0.625, 0.6333, 0.625, 0.6333, 0.5625, 0.6333, 0.5625, 0.6333, 0.625, 0.6, 0.625, 0.6, 0.5625, 0.6, 0.5625, 0.6, 0.625, 0.5667, 0.625, 0.5667, 0.5625, 0.5667, 0.5625, 0.5667, 0.625, 0.5333, 0.625, 0.5333, 0.5625, 0.5333, 0.5625, 0.5333, 0.625, 0.5, 0.625, 0.5, 0.5625, 0.5, 0.5625, 0.5, 0.625, 0.4667, 0.625, 0.4667, 0.5625, 0.4667, 0.5625, 0.4667, 0.625, 0.4333, 0.625, 0.4333, 0.5625, 0.4333, 0.5625, 0.4333, 0.625, 0.4, 0.625, 0.4, 0.5625, 0.4, 0.5625, 0.4, 0.625, 0.3667, 0.625, 0.3667, 0.5625, 0.3667, 0.5625, 0.3667, 0.625, 0.3333, 0.625, 0.3333, 0.5625, 0.3333, 0.5625, 0.3333, 0.625, 0.3, 0.625, 0.3, 0.5625, 0.3, 0.5625, 0.3, 0.625, 0.2667, 0.625, 0.2667, 0.5625, 0.2667, 0.5625, 0.2667, 0.625, 0.2333, 0.625, 0.2333, 0.5625, 0.2333, 0.5625, 0.2333, 0.625, 0.2, 0.625, 0.2, 0.5625, 0.2, 0.5625, 0.2, 0.625, 0.1667, 0.625, 0.1667, 0.5625, 0.1667, 0.5625, 0.1667, 0.625, 0.1333, 0.625, 0.1333, 0.5625, 0.1333, 0.5625, 0.1333, 0.625, 0.1, 0.625, 0.1, 0.5625, 0.1, 0.5625, 0.1, 0.625, 0.06667, 0.625, 0.06667, 0.5625, 0.06667, 0.5625, 0.06667, 0.625, 0.03333, 0.625, 0.03333, 0.5625, 0.03333, 0.5625, 0.03333, 0.625, -3.651e-07, 0.625, -3.651e-07, 0.5625, 0.03333, 0.5312, 0.03333, 0.5625, -3.651e-07, 0.5625, -3.651e-07, 0.5312, 0.06667, 0.5312, 0.06667, 0.5625, 0.03333, 0.5625, 0.03333, 0.5312, 0.1, 0.5312, 0.1, 0.5625, 0.06667, 0.5625, 0.06667, 0.5312, 0.1333, 0.5312, 0.1333, 0.5625, 0.1, 0.5625, 0.1, 0.5312, 0.1667, 0.5312, 0.1667, 0.5625, 0.1333, 0.5625, 0.1333, 0.5312, 0.2, 0.5312, 0.2, 0.5625, 0.1667, 0.5625, 0.1667, 0.5312, 0.2333, 0.5312, 0.2333, 0.5625, 0.2, 0.5625, 0.2, 0.5312, 0.2667, 0.5312, 0.2667, 0.5625, 0.2333, 0.5625, 0.2333, 0.5312, 0.3, 0.5312, 0.3, 0.5625, 0.2667, 0.5625, 0.2667, 0.5312, 0.3333, 0.5312, 0.3333, 0.5625, 0.3, 0.5625, 0.3, 0.5312, 0.3667, 0.5312, 0.3667, 0.5625, 0.3333, 0.5625, 0.3333, 0.5312, 0.4, 0.5312, 0.4, 0.5625, 0.3667, 0.5625, 0.3667, 0.5312, 0.4333, 0.5312, 0.4333, 0.5625, 0.4, 0.5625, 0.4, 0.5312, 0.4667, 0.5312, 0.4667, 0.5625, 0.4333, 0.5625, 0.4333, 0.5312, 0.5, 0.5312, 0.5, 0.5625, 0.4667, 0.5625, 0.4667, 0.5312, 0.5333, 0.5312, 0.5333, 0.5625, 0.5, 0.5625, 0.5, 0.5312, 0.5667, 0.5312, 0.5667, 0.5625, 0.5333, 0.5625, 0.5333, 0.5312, 0.6, 0.5312, 0.6, 0.5625, 0.5667, 0.5625, 0.5667, 0.5312, 0.6333, 0.5312, 0.6333, 0.5625, 0.6, 0.5625, 0.6, 0.5312, 0.6667, 0.5312, 0.6667, 0.5625, 0.6333, 0.5625, 0.6333, 0.5312, 0.7, 0.5312, 0.7, 0.5625, 0.6667, 0.5625, 0.6667, 0.5312, 0.7333, 0.5312, 0.7333, 0.5625, 0.7, 0.5625, 0.7, 0.5312, 0.7667, 0.5312, 0.7667, 0.5625, 0.7333, 0.5625, 0.7333, 0.5312, 0.8, 0.5312, 0.8, 0.5625, 0.7667, 0.5625, 0.7667, 0.5312, 0.8333, 0.5312, 0.8333, 0.5625, 0.8, 0.5625, 0.8, 0.5312, 0.8667, 0.5312, 0.8667, 0.5625, 0.8333, 0.5625, 0.8333, 0.5312, 0.9, 0.5312, 0.9, 0.5625, 0.8667, 0.5625, 0.8667, 0.5312, 0.9333, 0.5312, 0.9333, 0.5625, 0.9, 0.5625, 0.9, 0.5312, 0.9667, 0.5312, 0.9667, 0.5625, 0.9333, 0.5625, 0.9333, 0.5312, 1.0, 0.5312, 1.0, 0.5625, 0.9667, 0.5625, 0.9667, 0.5312, 1.0, 0.5, 1.0, 0.5312, 0.9667, 0.5312, 0.9667, 0.5, 0.9667, 0.5, 0.9667, 0.5312, 0.9333, 0.5312, 0.9333, 0.5, 0.9333, 0.5, 0.9333, 0.5312, 0.9, 0.5312, 0.9, 0.5, 0.9, 0.5, 0.9, 0.5312, 0.8667, 0.5312, 0.8667, 0.5, 0.8667, 0.5, 0.8667, 0.5312, 0.8333, 0.5312, 0.8333, 0.5, 0.8333, 0.5, 0.8333, 0.5312, 0.8, 0.5312, 0.8, 0.5, 0.8, 0.5, 0.8, 0.5312, 0.7667, 0.5312, 0.7667, 0.5, 0.7667, 0.5, 0.7667, 0.5312, 0.7333, 0.5312, 0.7333, 0.5, 0.7333, 0.5, 0.7333, 0.5312, 0.7, 0.5312, 0.7, 0.5, 0.7, 0.5, 0.7, 0.5312, 0.6667, 0.5312, 0.6667, 0.5, 0.6667, 0.5, 0.6667, 0.5312, 0.6333, 0.5312, 0.6333, 0.5, 0.6333, 0.5, 0.6333, 0.5312, 0.6, 0.5312, 0.6, 0.5, 0.6, 0.5, 0.6, 0.5312, 0.5667, 0.5312, 0.5667, 0.5, 0.5667, 0.5, 0.5667, 0.5312, 0.5333, 0.5312, 0.5333, 0.5, 0.5333, 0.5, 0.5333, 0.5312, 0.5, 0.5312, 0.5, 0.5, 0.5, 0.5, 0.5, 0.5312, 0.4667, 0.5312, 0.4667, 0.5, 0.4667, 0.5, 0.4667, 0.5312, 0.4333, 0.5312, 0.4333, 0.5, 0.4333, 0.5, 0.4333, 0.5312, 0.4, 0.5312, 0.4, 0.5, 0.4, 0.5, 0.4, 0.5312, 0.3667, 0.5312, 0.3667, 0.5, 0.3667, 0.5, 0.3667, 0.5312, 0.3333, 0.5312, 0.3333, 0.5, 0.3333, 0.5, 0.3333, 0.5312, 0.3, 0.5312, 0.3, 0.5, 0.3, 0.5, 0.3, 0.5312, 0.2667, 0.5312, 0.2667, 0.5, 0.2667, 0.5, 0.2667, 0.5312, 0.2333, 0.5312, 0.2333, 0.5, 0.2333, 0.5, 0.2333, 0.5312, 0.2, 0.5312, 0.2, 0.5, 0.2, 0.5, 0.2, 0.5312, 0.1667, 0.5312, 0.1667, 0.5, 0.1667, 0.5, 0.1667, 0.5312, 0.1333, 0.5312, 0.1333, 0.5, 0.1333, 0.5, 0.1333, 0.5312, 0.1, 0.5312, 0.1, 0.5, 0.1, 0.5, 0.1, 0.5312, 0.06667, 0.5312, 0.06667, 0.5, 0.06667, 0.5, 0.06667, 0.5312, 0.03333, 0.5312, 0.03333, 0.5, 0.03333, 0.5, 0.03333, 0.5312, -3.651e-07, 0.5312, -3.651e-07, 0.5])
me_cylinder_002.materials.append(mat_material_011)
me_cylinder_002.use_remesh_fix_poles = True
me_cylinder_002.use_remesh_preserve_attributes = False
me_cylinder_002.use_mirror_vertex_groups = False
me_cylinder_002.update()
me_cylinder_003 = bpy.data.meshes.new('Cylinder.003')
me_cylinder_003.from_pydata([(9.366e-09, 0.1403, -0.24), (0.0, 0.1, 0.25), (0.02918, 0.1373, -0.24), (0.02079, 0.09781, 0.25), (0.05708, 0.1282, -0.24), (0.04067, 0.09135, 0.25), (0.08249, 0.1135, -0.24), (0.05878, 0.0809, 0.25), (0.1043, 0.0939, -0.24), (0.07431, 0.06691, 0.25), (0.1215, 0.07017, -0.24), (0.0866, 0.05, 0.25), (0.1335, 0.04337, -0.24), (0.09511, 0.0309, 0.25), (0.1396, 0.01467, -0.24), (0.09945, 0.01045, 0.25), (0.1396, -0.01467, -0.24), (0.09945, -0.01045, 0.25), (0.1335, -0.04337, -0.24), (0.09511, -0.0309, 0.25), (0.1215, -0.07017, -0.24), (0.0866, -0.05, 0.25), (0.1043, -0.0939, -0.24), (0.07431, -0.06691, 0.25), (0.08249, -0.1135, -0.24), (0.05878, -0.0809, 0.25), (0.05708, -0.1282, -0.24), (0.04067, -0.09135, 0.25), (0.02918, -0.1373, -0.24), (0.02079, -0.09781, 0.25), (-2.902e-09, -0.1403, -0.24), (-8.742e-09, -0.1, 0.25), (-0.02918, -0.1373, -0.24), (-0.02079, -0.09781, 0.25), (-0.05708, -0.1282, -0.24), (-0.04067, -0.09135, 0.25), (-0.08249, -0.1135, -0.24), (-0.05878, -0.0809, 0.25), (-0.1043, -0.0939, -0.24), (-0.07431, -0.06691, 0.25), (-0.1215, -0.07017, -0.24), (-0.0866, -0.05, 0.25), (-0.1335, -0.04337, -0.24), (-0.09511, -0.0309, 0.25), (-0.1396, -0.01467, -0.24), (-0.09945, -0.01045, 0.25), (-0.1396, 0.01467, -0.24), (-0.09945, 0.01045, 0.25), (-0.1335, 0.04337, -0.24), (-0.09511, 0.0309, 0.25), (-0.1215, 0.07017, -0.24), (-0.0866, 0.05, 0.25), (-0.1043, 0.0939, -0.24), (-0.07431, 0.06691, 0.25), (-0.08249, 0.1135, -0.24), (-0.05878, 0.0809, 0.25), (-0.05708, 0.1282, -0.24), (-0.04067, 0.09135, 0.25), (-0.02918, 0.1373, -0.24), (-0.02079, 0.09781, 0.25), (0.0, 0.1, 0.0), (0.02079, 0.09781, 0.0), (0.04067, 0.09135, 0.0), (0.05878, 0.0809, 0.0), (0.07431, 0.06691, 0.0), (0.0866, 0.05, 0.0), (0.09511, 0.0309, 0.0), (0.09945, 0.01045, 0.0), (0.09945, -0.01045, 0.0), (0.09511, -0.0309, 0.0), (0.0866, -0.05, 0.0), (0.07431, -0.06691, 0.0), (0.05878, -0.0809, 0.0), (0.04067, -0.09135, 0.0), (0.02079, -0.09781, 0.0), (-8.742e-09, -0.1, 0.0), (-0.02079, -0.09781, 0.0), (-0.04067, -0.09135, 0.0), (-0.05878, -0.0809, 0.0), (-0.07431, -0.06691, 0.0), (-0.0866, -0.05, 0.0), (-0.09511, -0.0309, 0.0), (-0.09945, -0.01045, 0.0), (-0.09945, 0.01045, 0.0), (-0.09511, 0.0309, 0.0), (-0.0866, 0.05, 0.0), (-0.07431, 0.06691, 0.0), (-0.05878, 0.0809, 0.0), (-0.04067, 0.09135, 0.0), (-0.02079, 0.09781, 0.0), (0.02079, 0.09781, -0.125), (0.04067, 0.09135, -0.125), (0.05878, 0.0809, -0.125), (0.07431, 0.06691, -0.125), (0.0866, 0.05, -0.125), (0.09511, 0.0309, -0.125), (0.09945, 0.01045, -0.125), (0.09945, -0.01045, -0.125), (0.09511, -0.0309, -0.125), (0.0866, -0.05, -0.125), (0.07431, -0.06691, -0.125), (0.05878, -0.0809, -0.125), (0.04067, -0.09135, -0.125), (0.02079, -0.09781, -0.125), (-8.742e-09, -0.1, -0.125), (-0.02079, -0.09781, -0.125), (-0.04067, -0.09135, -0.125), (-0.05878, -0.0809, -0.125), (-0.07431, -0.06691, -0.125), (-0.0866, -0.05, -0.125), (-0.09511, -0.0309, -0.125), (-0.09945, -0.01045, -0.125), (-0.09945, 0.01045, -0.125), (-0.09511, 0.0309, -0.125), (-0.0866, 0.05, -0.125), (-0.07431, 0.06691, -0.125), (-0.05878, 0.0809, -0.125), (-0.04067, 0.09135, -0.125), (-0.02079, 0.09781, -0.125), (0.0, 0.1, -0.125), (0.02079, 0.09781, -0.1875), (0.04067, 0.09135, -0.1875), (0.05878, 0.0809, -0.1875), (0.07431, 0.06691, -0.1875), (0.0866, 0.05, -0.1875), (0.09511, 0.0309, -0.1875), (0.09945, 0.01045, -0.1875), (0.09945, -0.01045, -0.1875), (0.09511, -0.0309, -0.1875), (0.0866, -0.05, -0.1875), (0.07431, -0.06691, -0.1875), (0.05878, -0.0809, -0.1875), (0.04067, -0.09135, -0.1875), (0.02079, -0.09781, -0.1875), (-8.742e-09, -0.1, -0.1875), (-0.02079, -0.09781, -0.1875), (-0.04067, -0.09135, -0.1875), (-0.05878, -0.0809, -0.1875), (-0.07431, -0.06691, -0.1875), (-0.0866, -0.05, -0.1875), (-0.09511, -0.0309, -0.1875), (-0.09945, -0.01045, -0.1875), (-0.09945, 0.01045, -0.1875), (-0.09511, 0.0309, -0.1875), (-0.0866, 0.05, -0.1875), (-0.07431, 0.06691, -0.1875), (-0.05878, 0.0809, -0.1875), (-0.04067, 0.09135, -0.1875), (-0.02079, 0.09781, -0.1875), (0.0, 0.1, -0.1875), (0.02918, 0.1373, -0.2217), (0.05708, 0.1282, -0.2217), (0.08249, 0.1135, -0.2217), (0.1043, 0.0939, -0.2217), (0.1215, 0.07017, -0.2217), (0.1335, 0.04337, -0.2217), (0.1396, 0.01467, -0.2217), (0.1396, -0.01467, -0.2217), (0.1335, -0.04337, -0.2217), (0.1215, -0.07017, -0.2217), (0.1043, -0.0939, -0.2217), (0.08249, -0.1135, -0.2217), (0.05708, -0.1282, -0.2217), (0.02918, -0.1373, -0.2217), (-2.902e-09, -0.1403, -0.2217), (-0.02918, -0.1373, -0.2217), (-0.05708, -0.1282, -0.2217), (-0.08249, -0.1135, -0.2217), (-0.1043, -0.0939, -0.2217), (-0.1215, -0.07017, -0.2217), (-0.1335, -0.04337, -0.2217), (-0.1396, -0.01467, -0.2217), (-0.1396, 0.01467, -0.2217), (-0.1335, 0.04337, -0.2217), (-0.1215, 0.07017, -0.2217), (-0.1043, 0.0939, -0.2217), (-0.08249, 0.1135, -0.2217), (-0.05708, 0.1282, -0.2217), (-0.02918, 0.1373, -0.2217), (9.366e-09, 0.1403, -0.2217)], [], [(60, 1, 3, 61), (61, 3, 5, 62), (62, 5, 7, 63), (63, 7, 9, 64), (64, 9, 11, 65), (65, 11, 13, 66), (66, 13, 15, 67), (67, 15, 17, 68), (68, 17, 19, 69), (69, 19, 21, 70), (70, 21, 23, 71), (71, 23, 25, 72), (72, 25, 27, 73), (73, 27, 29, 74), (74, 29, 31, 75), (75, 31, 33, 76), (76, 33, 35, 77), (77, 35, 37, 78), (78, 37, 39, 79), (79, 39, 41, 80), (80, 41, 43, 81), (81, 43, 45, 82), (82, 45, 47, 83), (83, 47, 49, 84), (84, 49, 51, 85), (85, 51, 53, 86), (86, 53, 55, 87), (87, 55, 57, 88), (3, 1, 59, 57, 55, 53, 51, 49, 47, 45, 43, 41, 39, 37, 35, 33, 31, 29, 27, 25, 23, 21, 19, 17, 15, 13, 11, 9, 7, 5), (88, 57, 59, 89), (89, 59, 1, 60), (0, 2, 4, 6, 8, 10, 12, 14, 16, 18, 20, 22, 24, 26, 28, 30, 32, 34, 36, 38, 40, 42, 44, 46, 48, 50, 52, 54, 56, 58), (118, 89, 60, 119), (117, 88, 89, 118), (116, 87, 88, 117), (115, 86, 87, 116), (114, 85, 86, 115), (113, 84, 85, 114), (112, 83, 84, 113), (111, 82, 83, 112), (110, 81, 82, 111), (109, 80, 81, 110), (108, 79, 80, 109), (107, 78, 79, 108), (106, 77, 78, 107), (105, 76, 77, 106), (104, 75, 76, 105), (103, 74, 75, 104), (102, 73, 74, 103), (101, 72, 73, 102), (100, 71, 72, 101), (99, 70, 71, 100), (98, 69, 70, 99), (97, 68, 69, 98), (96, 67, 68, 97), (95, 66, 67, 96), (94, 65, 66, 95), (93, 64, 65, 94), (92, 63, 64, 93), (91, 62, 63, 92), (90, 61, 62, 91), (119, 60, 61, 90), (149, 119, 90, 120), (120, 90, 91, 121), (121, 91, 92, 122), (122, 92, 93, 123), (123, 93, 94, 124), (124, 94, 95, 125), (125, 95, 96, 126), (126, 96, 97, 127), (127, 97, 98, 128), (128, 98, 99, 129), (129, 99, 100, 130), (130, 100, 101, 131), (131, 101, 102, 132), (132, 102, 103, 133), (133, 103, 104, 134), (134, 104, 105, 135), (135, 105, 106, 136), (136, 106, 107, 137), (137, 107, 108, 138), (138, 108, 109, 139), (139, 109, 110, 140), (140, 110, 111, 141), (141, 111, 112, 142), (142, 112, 113, 143), (143, 113, 114, 144), (144, 114, 115, 145), (145, 115, 116, 146), (146, 116, 117, 147), (147, 117, 118, 148), (148, 118, 119, 149), (178, 148, 149, 179), (177, 147, 148, 178), (176, 146, 147, 177), (175, 145, 146, 176), (174, 144, 145, 175), (173, 143, 144, 174), (172, 142, 143, 173), (171, 141, 142, 172), (170, 140, 141, 171), (169, 139, 140, 170), (168, 138, 139, 169), (167, 137, 138, 168), (166, 136, 137, 167), (165, 135, 136, 166), (164, 134, 135, 165), (163, 133, 134, 164), (162, 132, 133, 163), (161, 131, 132, 162), (160, 130, 131, 161), (159, 129, 130, 160), (158, 128, 129, 159), (157, 127, 128, 158), (156, 126, 127, 157), (155, 125, 126, 156), (154, 124, 125, 155), (153, 123, 124, 154), (152, 122, 123, 153), (151, 121, 122, 152), (150, 120, 121, 151), (179, 149, 120, 150), (0, 179, 150, 2), (2, 150, 151, 4), (4, 151, 152, 6), (6, 152, 153, 8), (8, 153, 154, 10), (10, 154, 155, 12), (12, 155, 156, 14), (14, 156, 157, 16), (16, 157, 158, 18), (18, 158, 159, 20), (20, 159, 160, 22), (22, 160, 161, 24), (24, 161, 162, 26), (26, 162, 163, 28), (28, 163, 164, 30), (30, 164, 165, 32), (32, 165, 166, 34), (34, 166, 167, 36), (36, 167, 168, 38), (38, 168, 169, 40), (40, 169, 170, 42), (42, 170, 171, 44), (44, 171, 172, 46), (46, 172, 173, 48), (48, 173, 174, 50), (50, 174, 175, 52), (52, 175, 176, 54), (54, 176, 177, 56), (56, 177, 178, 58), (58, 178, 179, 0)])
_uv = me_cylinder_003.uv_layers.new(name='UVMap')
_uv.uv.foreach_set('vector', [1.0, 0.75, 1.0, 1.0, 0.9667, 1.0, 0.9667, 0.75, 0.9667, 0.75, 0.9667, 1.0, 0.9333, 1.0, 0.9333, 0.75, 0.9333, 0.75, 0.9333, 1.0, 0.9, 1.0, 0.9, 0.75, 0.9, 0.75, 0.9, 1.0, 0.8667, 1.0, 0.8667, 0.75, 0.8667, 0.75, 0.8667, 1.0, 0.8333, 1.0, 0.8333, 0.75, 0.8333, 0.75, 0.8333, 1.0, 0.8, 1.0, 0.8, 0.75, 0.8, 0.75, 0.8, 1.0, 0.7667, 1.0, 0.7667, 0.75, 0.7667, 0.75, 0.7667, 1.0, 0.7333, 1.0, 0.7333, 0.75, 0.7333, 0.75, 0.7333, 1.0, 0.7, 1.0, 0.7, 0.75, 0.7, 0.75, 0.7, 1.0, 0.6667, 1.0, 0.6667, 0.75, 0.6667, 0.75, 0.6667, 1.0, 0.6333, 1.0, 0.6333, 0.75, 0.6333, 0.75, 0.6333, 1.0, 0.6, 1.0, 0.6, 0.75, 0.6, 0.75, 0.6, 1.0, 0.5667, 1.0, 0.5667, 0.75, 0.5667, 0.75, 0.5667, 1.0, 0.5333, 1.0, 0.5333, 0.75, 0.5333, 0.75, 0.5333, 1.0, 0.5, 1.0, 0.5, 0.75, 0.5, 0.75, 0.5, 1.0, 0.4667, 1.0, 0.4667, 0.75, 0.4667, 0.75, 0.4667, 1.0, 0.4333, 1.0, 0.4333, 0.75, 0.4333, 0.75, 0.4333, 1.0, 0.4, 1.0, 0.4, 0.75, 0.4, 0.75, 0.4, 1.0, 0.3667, 1.0, 0.3667, 0.75, 0.3667, 0.75, 0.3667, 1.0, 0.3333, 1.0, 0.3333, 0.75, 0.3333, 0.75, 0.3333, 1.0, 0.3, 1.0, 0.3, 0.75, 0.3, 0.75, 0.3, 1.0, 0.2667, 1.0, 0.2667, 0.75, 0.2667, 0.75, 0.2667, 1.0, 0.2333, 1.0, 0.2333, 0.75, 0.2333, 0.75, 0.2333, 1.0, 0.2, 1.0, 0.2, 0.75, 0.2, 0.75, 0.2, 1.0, 0.1667, 1.0, 0.1667, 0.75, 0.1667, 0.75, 0.1667, 1.0, 0.1333, 1.0, 0.1333, 0.75, 0.1333, 0.75, 0.1333, 1.0, 0.1, 1.0, 0.1, 0.75, 0.1, 0.75, 0.1, 1.0, 0.06667, 1.0, 0.06667, 0.75, 0.2999, 0.4848, 0.25, 0.49, 0.2001, 0.4848, 0.1524, 0.4693, 0.1089, 0.4442, 0.07165, 0.4106, 0.04215, 0.37, 0.02175, 0.3242, 0.01131, 0.2751, 0.01131, 0.2249, 0.02175, 0.1758, 0.04215, 0.13, 0.07165, 0.08941, 0.1089, 0.05584, 0.1524, 0.03075, 0.2001, 0.01524, 0.25, 0.01, 0.2999, 0.01524, 0.3476, 0.03075, 0.3911, 0.05584, 0.4284, 0.08941, 0.4578, 0.13, 0.4783, 0.1758, 0.4887, 0.2249, 0.4887, 0.2751, 0.4783, 0.3242, 0.4578, 0.37, 0.4284, 0.4106, 0.3911, 0.4442, 0.3476, 0.4693, 0.06667, 0.75, 0.06667, 1.0, 0.03333, 1.0, 0.03333, 0.75, 0.03333, 0.75, 0.03333, 1.0, -3.651e-07, 1.0, -3.651e-07, 0.75, 0.75, 0.49, 0.7999, 0.4848, 0.8476, 0.4693, 0.8911, 0.4442, 0.9284, 0.4106, 0.9578, 0.37, 0.9783, 0.3242, 0.9887, 0.2751, 0.9887, 0.2249, 0.9783, 0.1758, 0.9578, 0.13, 0.9284, 0.08941, 0.8911, 0.05584, 0.8476, 0.03075, 0.7999, 0.01524, 0.75, 0.01, 0.7001, 0.01524, 0.6524, 0.03075, 0.6089, 0.05584, 0.5716, 0.08941, 0.5422, 0.13, 0.5217, 0.1758, 0.5113, 0.2249, 0.5113, 0.2751, 0.5217, 0.3242, 0.5422, 0.37, 0.5716, 0.4106, 0.6089, 0.4442, 0.6524, 0.4693, 0.7001, 0.4848, 0.03333, 0.625, 0.03333, 0.75, -3.651e-07, 0.75, -3.651e-07, 0.625, 0.06667, 0.625, 0.06667, 0.75, 0.03333, 0.75, 0.03333, 0.625, 0.1, 0.625, 0.1, 0.75, 0.06667, 0.75, 0.06667, 0.625, 0.1333, 0.625, 0.1333, 0.75, 0.1, 0.75, 0.1, 0.625, 0.1667, 0.625, 0.1667, 0.75, 0.1333, 0.75, 0.1333, 0.625, 0.2, 0.625, 0.2, 0.75, 0.1667, 0.75, 0.1667, 0.625, 0.2333, 0.625, 0.2333, 0.75, 0.2, 0.75, 0.2, 0.625, 0.2667, 0.625, 0.2667, 0.75, 0.2333, 0.75, 0.2333, 0.625, 0.3, 0.625, 0.3, 0.75, 0.2667, 0.75, 0.2667, 0.625, 0.3333, 0.625, 0.3333, 0.75, 0.3, 0.75, 0.3, 0.625, 0.3667, 0.625, 0.3667, 0.75, 0.3333, 0.75, 0.3333, 0.625, 0.4, 0.625, 0.4, 0.75, 0.3667, 0.75, 0.3667, 0.625, 0.4333, 0.625, 0.4333, 0.75, 0.4, 0.75, 0.4, 0.625, 0.4667, 0.625, 0.4667, 0.75, 0.4333, 0.75, 0.4333, 0.625, 0.5, 0.625, 0.5, 0.75, 0.4667, 0.75, 0.4667, 0.625, 0.5333, 0.625, 0.5333, 0.75, 0.5, 0.75, 0.5, 0.625, 0.5667, 0.625, 0.5667, 0.75, 0.5333, 0.75, 0.5333, 0.625, 0.6, 0.625, 0.6, 0.75, 0.5667, 0.75, 0.5667, 0.625, 0.6333, 0.625, 0.6333, 0.75, 0.6, 0.75, 0.6, 0.625, 0.6667, 0.625, 0.6667, 0.75, 0.6333, 0.75, 0.6333, 0.625, 0.7, 0.625, 0.7, 0.75, 0.6667, 0.75, 0.6667, 0.625, 0.7333, 0.625, 0.7333, 0.75, 0.7, 0.75, 0.7, 0.625, 0.7667, 0.625, 0.7667, 0.75, 0.7333, 0.75, 0.7333, 0.625, 0.8, 0.625, 0.8, 0.75, 0.7667, 0.75, 0.7667, 0.625, 0.8333, 0.625, 0.8333, 0.75, 0.8, 0.75, 0.8, 0.625, 0.8667, 0.625, 0.8667, 0.75, 0.8333, 0.75, 0.8333, 0.625, 0.9, 0.625, 0.9, 0.75, 0.8667, 0.75, 0.8667, 0.625, 0.9333, 0.625, 0.9333, 0.75, 0.9, 0.75, 0.9, 0.625, 0.9667, 0.625, 0.9667, 0.75, 0.9333, 0.75, 0.9333, 0.625, 1.0, 0.625, 1.0, 0.75, 0.9667, 0.75, 0.9667, 0.625, 1.0, 0.5625, 1.0, 0.625, 0.9667, 0.625, 0.9667, 0.5625, 0.9667, 0.5625, 0.9667, 0.625, 0.9333, 0.625, 0.9333, 0.5625, 0.9333, 0.5625, 0.9333, 0.625, 0.9, 0.625, 0.9, 0.5625, 0.9, 0.5625, 0.9, 0.625, 0.8667, 0.625, 0.8667, 0.5625, 0.8667, 0.5625, 0.8667, 0.625, 0.8333, 0.625, 0.8333, 0.5625, 0.8333, 0.5625, 0.8333, 0.625, 0.8, 0.625, 0.8, 0.5625, 0.8, 0.5625, 0.8, 0.625, 0.7667, 0.625, 0.7667, 0.5625, 0.7667, 0.5625, 0.7667, 0.625, 0.7333, 0.625, 0.7333, 0.5625, 0.7333, 0.5625, 0.7333, 0.625, 0.7, 0.625, 0.7, 0.5625, 0.7, 0.5625, 0.7, 0.625, 0.6667, 0.625, 0.6667, 0.5625, 0.6667, 0.5625, 0.6667, 0.625, 0.6333, 0.625, 0.6333, 0.5625, 0.6333, 0.5625, 0.6333, 0.625, 0.6, 0.625, 0.6, 0.5625, 0.6, 0.5625, 0.6, 0.625, 0.5667, 0.625, 0.5667, 0.5625, 0.5667, 0.5625, 0.5667, 0.625, 0.5333, 0.625, 0.5333, 0.5625, 0.5333, 0.5625, 0.5333, 0.625, 0.5, 0.625, 0.5, 0.5625, 0.5, 0.5625, 0.5, 0.625, 0.4667, 0.625, 0.4667, 0.5625, 0.4667, 0.5625, 0.4667, 0.625, 0.4333, 0.625, 0.4333, 0.5625, 0.4333, 0.5625, 0.4333, 0.625, 0.4, 0.625, 0.4, 0.5625, 0.4, 0.5625, 0.4, 0.625, 0.3667, 0.625, 0.3667, 0.5625, 0.3667, 0.5625, 0.3667, 0.625, 0.3333, 0.625, 0.3333, 0.5625, 0.3333, 0.5625, 0.3333, 0.625, 0.3, 0.625, 0.3, 0.5625, 0.3, 0.5625, 0.3, 0.625, 0.2667, 0.625, 0.2667, 0.5625, 0.2667, 0.5625, 0.2667, 0.625, 0.2333, 0.625, 0.2333, 0.5625, 0.2333, 0.5625, 0.2333, 0.625, 0.2, 0.625, 0.2, 0.5625, 0.2, 0.5625, 0.2, 0.625, 0.1667, 0.625, 0.1667, 0.5625, 0.1667, 0.5625, 0.1667, 0.625, 0.1333, 0.625, 0.1333, 0.5625, 0.1333, 0.5625, 0.1333, 0.625, 0.1, 0.625, 0.1, 0.5625, 0.1, 0.5625, 0.1, 0.625, 0.06667, 0.625, 0.06667, 0.5625, 0.06667, 0.5625, 0.06667, 0.625, 0.03333, 0.625, 0.03333, 0.5625, 0.03333, 0.5625, 0.03333, 0.625, -3.651e-07, 0.625, -3.651e-07, 0.5625, 0.03333, 0.5312, 0.03333, 0.5625, -3.651e-07, 0.5625, -3.651e-07, 0.5312, 0.06667, 0.5312, 0.06667, 0.5625, 0.03333, 0.5625, 0.03333, 0.5312, 0.1, 0.5312, 0.1, 0.5625, 0.06667, 0.5625, 0.06667, 0.5312, 0.1333, 0.5312, 0.1333, 0.5625, 0.1, 0.5625, 0.1, 0.5312, 0.1667, 0.5312, 0.1667, 0.5625, 0.1333, 0.5625, 0.1333, 0.5312, 0.2, 0.5312, 0.2, 0.5625, 0.1667, 0.5625, 0.1667, 0.5312, 0.2333, 0.5312, 0.2333, 0.5625, 0.2, 0.5625, 0.2, 0.5312, 0.2667, 0.5312, 0.2667, 0.5625, 0.2333, 0.5625, 0.2333, 0.5312, 0.3, 0.5312, 0.3, 0.5625, 0.2667, 0.5625, 0.2667, 0.5312, 0.3333, 0.5312, 0.3333, 0.5625, 0.3, 0.5625, 0.3, 0.5312, 0.3667, 0.5312, 0.3667, 0.5625, 0.3333, 0.5625, 0.3333, 0.5312, 0.4, 0.5312, 0.4, 0.5625, 0.3667, 0.5625, 0.3667, 0.5312, 0.4333, 0.5312, 0.4333, 0.5625, 0.4, 0.5625, 0.4, 0.5312, 0.4667, 0.5312, 0.4667, 0.5625, 0.4333, 0.5625, 0.4333, 0.5312, 0.5, 0.5312, 0.5, 0.5625, 0.4667, 0.5625, 0.4667, 0.5312, 0.5333, 0.5312, 0.5333, 0.5625, 0.5, 0.5625, 0.5, 0.5312, 0.5667, 0.5312, 0.5667, 0.5625, 0.5333, 0.5625, 0.5333, 0.5312, 0.6, 0.5312, 0.6, 0.5625, 0.5667, 0.5625, 0.5667, 0.5312, 0.6333, 0.5312, 0.6333, 0.5625, 0.6, 0.5625, 0.6, 0.5312, 0.6667, 0.5312, 0.6667, 0.5625, 0.6333, 0.5625, 0.6333, 0.5312, 0.7, 0.5312, 0.7, 0.5625, 0.6667, 0.5625, 0.6667, 0.5312, 0.7333, 0.5312, 0.7333, 0.5625, 0.7, 0.5625, 0.7, 0.5312, 0.7667, 0.5312, 0.7667, 0.5625, 0.7333, 0.5625, 0.7333, 0.5312, 0.8, 0.5312, 0.8, 0.5625, 0.7667, 0.5625, 0.7667, 0.5312, 0.8333, 0.5312, 0.8333, 0.5625, 0.8, 0.5625, 0.8, 0.5312, 0.8667, 0.5312, 0.8667, 0.5625, 0.8333, 0.5625, 0.8333, 0.5312, 0.9, 0.5312, 0.9, 0.5625, 0.8667, 0.5625, 0.8667, 0.5312, 0.9333, 0.5312, 0.9333, 0.5625, 0.9, 0.5625, 0.9, 0.5312, 0.9667, 0.5312, 0.9667, 0.5625, 0.9333, 0.5625, 0.9333, 0.5312, 1.0, 0.5312, 1.0, 0.5625, 0.9667, 0.5625, 0.9667, 0.5312, 1.0, 0.5, 1.0, 0.5312, 0.9667, 0.5312, 0.9667, 0.5, 0.9667, 0.5, 0.9667, 0.5312, 0.9333, 0.5312, 0.9333, 0.5, 0.9333, 0.5, 0.9333, 0.5312, 0.9, 0.5312, 0.9, 0.5, 0.9, 0.5, 0.9, 0.5312, 0.8667, 0.5312, 0.8667, 0.5, 0.8667, 0.5, 0.8667, 0.5312, 0.8333, 0.5312, 0.8333, 0.5, 0.8333, 0.5, 0.8333, 0.5312, 0.8, 0.5312, 0.8, 0.5, 0.8, 0.5, 0.8, 0.5312, 0.7667, 0.5312, 0.7667, 0.5, 0.7667, 0.5, 0.7667, 0.5312, 0.7333, 0.5312, 0.7333, 0.5, 0.7333, 0.5, 0.7333, 0.5312, 0.7, 0.5312, 0.7, 0.5, 0.7, 0.5, 0.7, 0.5312, 0.6667, 0.5312, 0.6667, 0.5, 0.6667, 0.5, 0.6667, 0.5312, 0.6333, 0.5312, 0.6333, 0.5, 0.6333, 0.5, 0.6333, 0.5312, 0.6, 0.5312, 0.6, 0.5, 0.6, 0.5, 0.6, 0.5312, 0.5667, 0.5312, 0.5667, 0.5, 0.5667, 0.5, 0.5667, 0.5312, 0.5333, 0.5312, 0.5333, 0.5, 0.5333, 0.5, 0.5333, 0.5312, 0.5, 0.5312, 0.5, 0.5, 0.5, 0.5, 0.5, 0.5312, 0.4667, 0.5312, 0.4667, 0.5, 0.4667, 0.5, 0.4667, 0.5312, 0.4333, 0.5312, 0.4333, 0.5, 0.4333, 0.5, 0.4333, 0.5312, 0.4, 0.5312, 0.4, 0.5, 0.4, 0.5, 0.4, 0.5312, 0.3667, 0.5312, 0.3667, 0.5, 0.3667, 0.5, 0.3667, 0.5312, 0.3333, 0.5312, 0.3333, 0.5, 0.3333, 0.5, 0.3333, 0.5312, 0.3, 0.5312, 0.3, 0.5, 0.3, 0.5, 0.3, 0.5312, 0.2667, 0.5312, 0.2667, 0.5, 0.2667, 0.5, 0.2667, 0.5312, 0.2333, 0.5312, 0.2333, 0.5, 0.2333, 0.5, 0.2333, 0.5312, 0.2, 0.5312, 0.2, 0.5, 0.2, 0.5, 0.2, 0.5312, 0.1667, 0.5312, 0.1667, 0.5, 0.1667, 0.5, 0.1667, 0.5312, 0.1333, 0.5312, 0.1333, 0.5, 0.1333, 0.5, 0.1333, 0.5312, 0.1, 0.5312, 0.1, 0.5, 0.1, 0.5, 0.1, 0.5312, 0.06667, 0.5312, 0.06667, 0.5, 0.06667, 0.5, 0.06667, 0.5312, 0.03333, 0.5312, 0.03333, 0.5, 0.03333, 0.5, 0.03333, 0.5312, -3.651e-07, 0.5312, -3.651e-07, 0.5])
me_cylinder_003.materials.append(mat_material_012)
me_cylinder_003.use_remesh_fix_poles = True
me_cylinder_003.use_remesh_preserve_attributes = False
me_cylinder_003.use_mirror_vertex_groups = False
me_cylinder_003.update()

# ---- objects
ob_cube = bpy.data.objects.new('Cube', me_cube_001)
ob_cube_001 = bpy.data.objects.new('Cube.001', me_cube_002)
ob_cube_002 = bpy.data.objects.new('Cube.002', me_cube_003)
ob_cube_003 = bpy.data.objects.new('Cube.003', me_cube_004)
ob_cube_004 = bpy.data.objects.new('Cube.004', me_cube_005)
ob_cube_005 = bpy.data.objects.new('Cube.005', me_cube_006)
ob_cube_006 = bpy.data.objects.new('Cube.006', me_cube_007)
ob_cube_007 = bpy.data.objects.new('Cube.007', me_cube_008)
ob_cube_008 = bpy.data.objects.new('Cube.008', me_cube_009)
ob_cube_009 = bpy.data.objects.new('Cube.009', me_cube_010)
ob_cylinder = bpy.data.objects.new('Cylinder', me_cylinder)
ob_cylinder_001 = bpy.data.objects.new('Cylinder.001', me_cylinder_001)
ob_cylinder_002 = bpy.data.objects.new('Cylinder.002', me_cylinder_002)
ob_cylinder_003 = bpy.data.objects.new('Cylinder.003', me_cylinder_003)

# ---- transforms, parenting, visibility, modifiers, constraints
ob_cube.location = (0.0, 0.0, 0.0)
ob_cube.lineart.crease_threshold = 0.0
_m = ob_cube.modifiers.new('Bevel', 'BEVEL')
_m.segments = 4
_m.limit_method = 'NONE'
_m.offset_type = 'WIDTH'
ob_cube_001.location = (-3.871, 0.0, 0.0)
ob_cube_001.scale = (1.561, 1.0, 1.0)
ob_cube_001.lineart.crease_threshold = 0.0
_m = ob_cube_001.modifiers.new('Bevel', 'BEVEL')
_m.segments = 4
_m.limit_method = 'NONE'
ob_cube_002.location = (3.871, 0.0, 0.0)
ob_cube_002.scale = (1.561, 1.0, 1.0)
ob_cube_002.lineart.crease_threshold = 0.0
_m = ob_cube_002.modifiers.new('Bevel', 'BEVEL')
_m.segments = 4
_m.limit_method = 'NONE'
ob_cube_003.location = (0.0, 1.24, 0.4614)
ob_cube_003.scale = (15.0, 1.0, 1.0)
ob_cube_003.lineart.crease_threshold = 0.0
_m = ob_cube_003.modifiers.new('Bevel', 'BEVEL')
_m.segments = 4
_m.limit_method = 'NONE'
_m.offset_type = 'WIDTH'
ob_cube_004.location = (-2.326, -0.5282, 0.5077)
ob_cube_004.scale = (4.667, 5.162, 1.431)
ob_cube_004.lineart.crease_threshold = 0.0
_m = ob_cube_004.modifiers.new('Bevel', 'BEVEL')
_m.segments = 4
_m.limit_method = 'NONE'
_m.offset_type = 'WIDTH'
ob_cube_005.location = (0.01219, -0.5282, 0.5077)
ob_cube_005.scale = (4.667, 5.162, 1.431)
ob_cube_005.lineart.crease_threshold = 0.0
_m = ob_cube_005.modifiers.new('Bevel', 'BEVEL')
_m.segments = 4
_m.limit_method = 'NONE'
_m.offset_type = 'WIDTH'
ob_cube_006.location = (2.341, -0.5282, 0.5077)
ob_cube_006.scale = (4.667, 5.162, 1.431)
ob_cube_006.lineart.crease_threshold = 0.0
_m = ob_cube_006.modifiers.new('Bevel', 'BEVEL')
_m.segments = 4
_m.limit_method = 'NONE'
_m.offset_type = 'WIDTH'
ob_cube_007.location = (-2.326, 0.5324, 1.823)
ob_cube_007.rotation_euler = (-1.801, -0.0, 0.0)
ob_cube_007.scale = (4.667, 4.463, 1.961)
ob_cube_007.lineart.crease_threshold = 0.0
_m = ob_cube_007.modifiers.new('Bevel', 'BEVEL')
_m.segments = 4
_m.limit_method = 'NONE'
_m.offset_type = 'WIDTH'
ob_cube_008.location = (0.01219, 0.5324, 1.823)
ob_cube_008.rotation_euler = (-1.801, -0.0, 0.0)
ob_cube_008.scale = (4.667, 4.463, 1.961)
ob_cube_008.lineart.crease_threshold = 0.0
_m = ob_cube_008.modifiers.new('Bevel', 'BEVEL')
_m.segments = 4
_m.limit_method = 'NONE'
_m.offset_type = 'WIDTH'
ob_cube_009.location = (2.341, 0.5324, 1.823)
ob_cube_009.rotation_euler = (-1.801, -0.0, 0.0)
ob_cube_009.scale = (4.667, 4.463, 1.961)
ob_cube_009.lineart.crease_threshold = 0.0
_m = ob_cube_009.modifiers.new('Bevel', 'BEVEL')
_m.segments = 4
_m.limit_method = 'NONE'
_m.offset_type = 'WIDTH'
ob_cylinder.location = (-3.898, 1.163, -0.3978)
ob_cylinder.scale = (1.0, 1.0, 0.8935)
ob_cylinder.lineart.crease_threshold = 0.0
ob_cylinder_001.location = (3.902, 1.163, -0.3978)
ob_cylinder_001.scale = (1.0, 1.0, 0.8935)
ob_cylinder_001.lineart.crease_threshold = 0.0
ob_cylinder_002.location = (-3.898, -1.202, -0.3978)
ob_cylinder_002.scale = (1.0, 1.0, 0.8935)
ob_cylinder_002.lineart.crease_threshold = 0.0
ob_cylinder_003.location = (3.902, -1.202, -0.3978)
ob_cylinder_003.scale = (1.0, 1.0, 0.8935)
ob_cylinder_003.lineart.crease_threshold = 0.0

# ---- collection membership
col_collection.objects.link(ob_cube)
col_collection.objects.link(ob_cube_001)
col_collection.objects.link(ob_cube_002)
col_collection.objects.link(ob_cube_003)
col_collection.objects.link(ob_cube_004)
col_collection.objects.link(ob_cube_005)
col_collection.objects.link(ob_cube_006)
col_collection.objects.link(ob_cube_007)
col_collection.objects.link(ob_cube_008)
col_collection.objects.link(ob_cube_009)
col_collection.objects.link(ob_cylinder)
col_collection.objects.link(ob_cylinder_001)
col_collection.objects.link(ob_cylinder_002)
col_collection.objects.link(ob_cylinder_003)

# ---- scene / render settings (as saved in the file)
scene.frame_start = 1; scene.frame_end = 250; scene.frame_set(1)
scene.render.engine = 'BLENDER_EEVEE_NEXT'
scene.cycles.use_denoising = False
scene.cycles.samples = 128
scene.cycles.sampling_pattern = 'TABULATED_SOBOL'
scene.cycles.use_adaptive_sampling = False
scene.cycles.use_light_tree = False
scene.view_settings.view_transform = 'Filmic'
bpy.context.view_layer.update()

# ---- added for rendering (the .blend has no active camera and no usable light): camera, sun
cam_auto = bpy.data.cameras.new('AutoCamera')
cam_auto.lens = 50.0
cam_auto.sensor_width = 36.0
cam_auto.clip_end = 1000.0
ob_auto_camera = bpy.data.objects.new('AutoCamera', cam_auto)
scene.collection.objects.link(ob_auto_camera)
ob_auto_camera.location = (9.10482, -11.0851, 8.4885)
ob_auto_camera.rotation_euler = (1.09748, -7.21219e-08, 0.694738)
scene.camera = ob_auto_camera
light_auto_sun = bpy.data.lights.new('AutoSun', 'SUN')
light_auto_sun.energy = 3.0
light_auto_sun.angle = 0.0523599
ob_auto_sun = bpy.data.objects.new('AutoSun', light_auto_sun)
scene.collection.objects.link(ob_auto_sun)
ob_auto_sun.rotation_euler = (0.872665, 0.174533, 0.523599)
bpy.context.view_layer.update()
